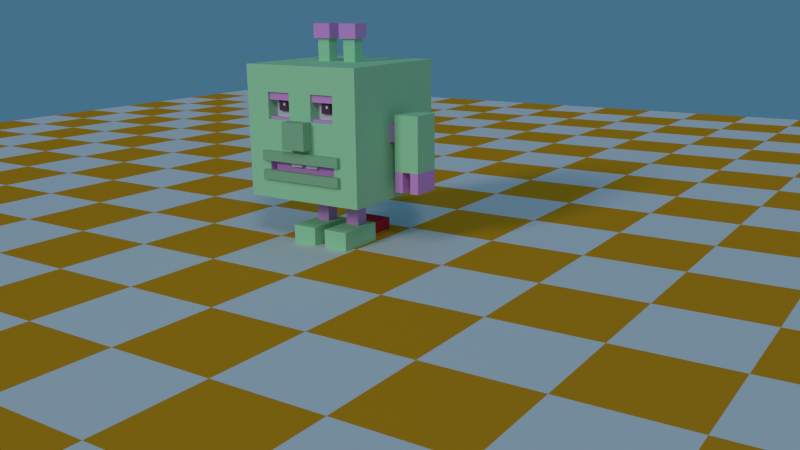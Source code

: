 # Source: bottie.blend  (saved by Blender 2.70.0; exported with 4.5.12 LTS)
import bpy
from mathutils import Matrix  # noqa: F401  (used for matrix-valued properties, if any)

bpy.ops.wm.read_factory_settings(use_empty=True)
scene = bpy.context.scene
scene.name = 'Scene'

# ---- collections
col_collection_1 = bpy.data.collections.new('Collection 1'); scene.collection.children.link(col_collection_1)
col_collection_6 = bpy.data.collections.new('Collection 6'); scene.collection.children.link(col_collection_6)
col_collection_7 = bpy.data.collections.new('Collection 7'); scene.collection.children.link(col_collection_7)

# ---- materials (node trees are filled in below, after node groups)
mat_material_005 = bpy.data.materials.new('Material.005')
mat_material_005.alpha_threshold = 0.0
mat_material_005.use_transparent_shadow = False
mat_material_005.roughness = 0.5
mat_material_005.specular_intensity = 0.0
mat_material_005.line_color = (0.0, 0.0, 0.0, 1.0)
mat_material_006 = bpy.data.materials.new('Material.006')
mat_material_006.alpha_threshold = 0.0
mat_material_006.use_transparent_shadow = False
mat_material_006.diffuse_color = (0.8, 0.3384, 0.01254, 1.0)
mat_material_006.roughness = 0.5
mat_material_006.specular_intensity = 0.0
mat_material_006.line_color = (0.0, 0.0, 0.0, 1.0)
mat_material = bpy.data.materials.new('Material')
mat_material.alpha_threshold = 0.0
mat_material.use_transparent_shadow = False
mat_material.diffuse_color = (0.7968, 0.3462, 0.8, 1.0)
mat_material.roughness = 0.5
mat_material.line_color = (0.0, 0.0, 0.0, 1.0)
mat_material_001 = bpy.data.materials.new('Material.001')
mat_material_001.alpha_threshold = 0.0
mat_material_001.use_transparent_shadow = False
mat_material_001.diffuse_color = (0.4202, 0.8, 0.4718, 1.0)
mat_material_001.roughness = 0.5
mat_material_001.line_color = (0.0, 0.0, 0.0, 1.0)
mat_material_002 = bpy.data.materials.new('Material.002')
mat_material_002.alpha_threshold = 0.0
mat_material_002.use_transparent_shadow = False
mat_material_002.roughness = 0.5
mat_material_002.specular_intensity = 0.0
mat_material_002.line_color = (0.0, 0.0, 0.0, 1.0)
mat_material_003 = bpy.data.materials.new('Material.003')
mat_material_003.alpha_threshold = 0.0
mat_material_003.use_transparent_shadow = False
mat_material_003.diffuse_color = (0.1193, 0.0537, 0.09643, 1.0)
mat_material_003.roughness = 0.5
mat_material_003.specular_intensity = 0.0
mat_material_003.line_color = (0.0, 0.0, 0.0, 1.0)
mat_material_004 = bpy.data.materials.new('Material.004')
mat_material_004.alpha_threshold = 0.0
mat_material_004.use_transparent_shadow = False
mat_material_004.diffuse_color = (0.296, 0.5596, 0.3319, 1.0)
mat_material_004.roughness = 0.5
mat_material_004.line_color = (0.0, 0.0, 0.0, 1.0)
mat_material_007 = bpy.data.materials.new('Material.007')
mat_material_007.alpha_threshold = 0.0
mat_material_007.use_transparent_shadow = False
mat_material_007.diffuse_color = (0.8, 0.0317, 0.05208, 1.0)
mat_material_007.roughness = 0.5
mat_material_007.line_color = (0.0, 0.0, 0.0, 1.0)

# ---- material node trees

# ---- world
world_world = bpy.data.worlds.new('World'); scene.world = world_world
world_world.color = (0.05779, 0.1612, 0.2562)
world_world.use_sun_shadow = False
world_world.sun_shadow_jitter_overblur = 0.0
world_world.cycles.sampling_method = 'MANUAL'
world_world.cycles.sample_map_resolution = 256

# ---- cameras
cam_camera = bpy.data.cameras.new('Camera')
cam_camera.clip_end = 100.0
cam_camera.lens = 35.0
cam_camera.sensor_width = 32.0
cam_camera.sensor_height = 18.0
cam_camera.ortho_scale = 7.314
cam_camera.dof.focus_distance = 0.0
cam_camera.dof.aperture_fstop = 128.0

# ---- lights
light_lamp_002 = bpy.data.lights.new('Lamp.002', 'SUN')
light_lamp_002.transmission_factor = 0.0
light_lamp_002.cutoff_distance = 30.0
light_lamp_002.angle = 0.1993
light_lamp_002.energy = 0.35
light_lamp_002.shadow_buffer_clip_start = 1.001
light_lamp_002.shadow_soft_size = 0.1
light_lamp_002.shadow_cascade_max_distance = 1000.0
light_lamp_002.cycles.use_multiple_importance_sampling = False
light_lamp_001 = bpy.data.lights.new('Lamp.001', 'AREA')
light_lamp_001.transmission_factor = 0.0
light_lamp_001.cutoff_distance = 30.0
light_lamp_001.energy = 15.71
light_lamp_001.shadow_buffer_clip_start = 1.001
light_lamp_001.shadow_soft_size = 0.1
light_lamp_001.shadow_maximum_resolution = 0.006
light_lamp_001.use_absolute_resolution = True
light_lamp_001.shape = 'RECTANGLE'
light_lamp_001.size = 0.1
light_lamp_001.size_y = 0.1
light_lamp_001.cycles.use_multiple_importance_sampling = False
light_lamp = bpy.data.lights.new('Lamp', 'SUN')
light_lamp.transmission_factor = 0.0
light_lamp.cutoff_distance = 30.0
light_lamp.angle = 0.1993
light_lamp.energy = 0.68
light_lamp.shadow_buffer_clip_start = 1.001
light_lamp.shadow_soft_size = 0.1
light_lamp.shadow_cascade_max_distance = 1000.0
light_lamp.cycles.use_multiple_importance_sampling = False

# ---- meshes
me_plane_001 = bpy.data.meshes.new('Plane.001')
me_plane_001.from_pydata([(-2.584, -2.733, 0.0), (-2.362, -2.733, 0.0), (-2.14, -2.733, 0.0), (-1.918, -2.733, 0.0), (-1.695, -2.733, 0.0), (-1.473, -2.733, 0.0), (-1.251, -2.733, 0.0), (-1.029, -2.733, 0.0), (-2.584, -0.9556, 0.0), (-2.584, -1.178, 0.0), (-2.584, -1.4, 0.0), (-2.584, -1.622, 0.0), (-2.584, -1.845, 0.0), (-2.584, -2.067, 0.0), (-2.584, -2.289, 0.0), (-2.584, -2.511, 0.0), (-2.362, -2.511, 0.0), (-2.362, -2.289, 0.0), (-2.362, -2.067, 0.0), (-2.362, -1.845, 0.0), (-2.362, -1.622, 0.0), (-2.362, -1.4, 0.0), (-2.362, -1.178, 0.0), (-2.362, -0.9556, 0.0), (-2.14, -2.511, 0.0), (-2.14, -2.289, 0.0), (-2.14, -2.067, 0.0), (-2.14, -1.845, 0.0), (-2.14, -1.622, 0.0), (-2.14, -1.4, 0.0), (-2.14, -1.178, 0.0), (-1.918, -2.511, 0.0), (-1.918, -2.289, 0.0), (-1.918, -2.067, 0.0), (-1.918, -1.845, 0.0), (-1.918, -1.622, 0.0), (-1.918, -1.4, 0.0), (-1.918, -1.178, 0.0), (-1.695, -2.511, 0.0), (-1.695, -2.289, 0.0), (-1.695, -2.067, 0.0), (-1.695, -1.845, 0.0), (-1.695, -1.622, 0.0), (-1.695, -1.4, 0.0), (-1.695, -1.178, 0.0), (-1.695, -0.9556, 0.0), (-1.473, -2.511, 0.0), (-1.473, -2.289, 0.0), (-1.473, -2.067, 0.0), (-1.473, -1.845, 0.0), (-1.473, -1.622, 0.0), (-1.473, -1.4, 0.0), (-1.473, -1.178, 0.0), (-1.473, -0.9556, 0.0), (-1.251, -2.511, 0.0), (-1.251, -2.289, 0.0), (-1.251, -2.067, 0.0), (-1.251, -1.845, 0.0), (-1.251, -1.622, 0.0), (-1.251, -1.4, 0.0), (-1.251, -1.178, 0.0), (-1.251, -0.9556, 0.0), (-1.029, -2.511, 0.0), (-1.029, -2.289, 0.0), (-1.029, -2.067, 0.0), (-1.029, -1.845, 0.0), (-1.029, -1.622, 0.0), (-1.029, -1.4, 0.0), (-1.029, -1.178, 0.0), (-0.8065, -2.511, 0.0), (-0.8065, -2.733, 0.0), (-0.5843, -2.733, 0.0), (-0.3621, -2.733, 0.0), (-0.1398, -2.733, 0.0), (0.08239, -2.733, 0.0), (0.3046, -2.733, 0.0), (0.5268, -2.733, 0.0), (0.7491, -2.733, 0.0), (0.9713, -2.733, 0.0), (-0.8065, -1.178, 0.0), (-0.8065, -1.4, 0.0), (-0.8065, -1.622, 0.0), (-0.8065, -1.845, 0.0), (-0.8065, -2.067, 0.0), (-0.8065, -2.289, 0.0), (-0.5843, -2.511, 0.0), (-0.5843, -2.289, 0.0), (-0.5843, -2.067, 0.0), (-0.5843, -1.845, 0.0), (-0.5843, -1.622, 0.0), (-0.5843, -1.4, 0.0), (-0.5843, -1.178, 0.0), (-0.5843, -0.9556, 0.0), (-0.3621, -2.511, 0.0), (-0.3621, -2.289, 0.0), (-0.3621, -2.067, 0.0), (-0.3621, -1.845, 0.0), (-0.3621, -1.622, 0.0), (-0.3621, -1.4, 0.0), (-0.3621, -1.178, 0.0), (-0.1398, -2.511, 0.0), (-0.1398, -2.289, 0.0), (-0.1398, -2.067, 0.0), (-0.1398, -1.845, 0.0), (-0.1398, -1.622, 0.0), (-0.1398, -1.4, 0.0), (-0.1398, -1.178, 0.0), (0.08239, -2.511, 0.0), (0.08239, -2.289, 0.0), (0.08239, -2.067, 0.0), (0.08239, -1.845, 0.0), (0.08239, -1.622, 0.0), (0.08239, -1.4, 0.0), (0.08239, -1.178, 0.0), (0.08239, -0.9556, 0.0), (0.3046, -2.511, 0.0), (0.3046, -2.289, 0.0), (0.3046, -2.067, 0.0), (0.3046, -1.845, 0.0), (0.3046, -1.622, 0.0), (0.3046, -1.4, 0.0), (0.3046, -1.178, 0.0), (0.3046, -0.9556, 0.0), (0.5268, -2.511, 0.0), (0.5268, -2.289, 0.0), (0.5268, -2.067, 0.0), (0.5268, -1.845, 0.0), (0.5268, -1.622, 0.0), (0.5268, -1.4, 0.0), (0.5268, -1.178, 0.0), (0.5268, -0.9556, 0.0), (0.7491, -2.511, 0.0), (0.7491, -2.289, 0.0), (0.7491, -2.067, 0.0), (0.7491, -1.845, 0.0), (0.7491, -1.622, 0.0), (0.7491, -1.4, 0.0), (0.7491, -1.178, 0.0), (0.9713, -2.511, 0.0), (0.9713, -2.289, 0.0), (0.9713, -1.845, 0.0), (0.9713, -1.622, 0.0), (0.9713, -0.9556, 0.0), (1.194, -2.733, 0.0), (1.416, -2.733, 0.0), (1.638, -2.733, 0.0), (1.86, -2.733, 0.0), (2.082, -2.733, 0.0), (2.305, -2.733, 0.0), (2.527, -2.733, 0.0), (2.749, -2.733, 0.0), (0.9713, -1.178, 0.0), (0.9713, -1.4, 0.0), (0.9713, -2.067, 0.0), (1.194, -2.511, 0.0), (1.194, -2.289, 0.0), (1.194, -2.067, 0.0), (1.194, -1.845, 0.0), (1.194, -1.622, 0.0), (1.194, -1.4, 0.0), (1.194, -1.178, 0.0), (1.416, -2.511, 0.0), (1.416, -2.289, 0.0), (1.416, -2.067, 0.0), (1.416, -1.845, 0.0), (1.416, -1.622, 0.0), (1.416, -1.4, 0.0), (1.416, -1.178, 0.0), (1.416, -0.9556, 0.0), (1.638, -2.511, 0.0), (1.638, -2.289, 0.0), (1.638, -2.067, 0.0), (1.638, -1.845, 0.0), (1.638, -1.622, 0.0), (1.638, -1.4, 0.0), (1.638, -1.178, 0.0), (1.86, -2.511, 0.0), (1.86, -2.289, 0.0), (1.86, -2.067, 0.0), (1.86, -1.845, 0.0), (1.86, -1.622, 0.0), (1.86, -1.4, 0.0), (1.86, -1.178, 0.0), (1.86, -0.9556, 0.0), (2.082, -2.511, 0.0), (2.082, -2.289, 0.0), (2.082, -2.067, 0.0), (2.082, -1.845, 0.0), (2.082, -1.622, 0.0), (2.082, -1.4, 0.0), (2.082, -1.178, 0.0), (2.082, -0.9556, 0.0), (2.305, -2.511, 0.0), (2.305, -2.289, 0.0), (2.305, -2.067, 0.0), (2.305, -1.845, 0.0), (2.305, -1.622, 0.0), (2.305, -1.4, 0.0), (2.305, -1.178, 0.0), (2.305, -0.9556, 0.0), (2.527, -2.511, 0.0), (2.527, -2.289, 0.0), (2.527, -2.067, 0.0), (2.527, -1.845, 0.0), (2.527, -1.622, 0.0), (2.527, -1.4, 0.0), (2.527, -1.178, 0.0), (2.749, -2.511, 0.0), (2.749, -2.289, 0.0), (2.749, -2.067, 0.0), (2.749, -1.845, 0.0), (2.749, -1.622, 0.0), (2.749, -1.4, 0.0), (2.749, -1.178, 0.0), (2.749, -0.9556, 0.0), (-2.14, -0.9556, 0.0), (-1.918, -0.9556, 0.0), (-1.029, -0.9556, 0.0), (-2.584, 0.8221, 0.0), (-2.584, 0.5999, 0.0), (-2.584, 0.3777, 0.0), (-2.584, 0.1555, 0.0), (-2.584, -0.06674, 0.0), (-2.584, -0.289, 0.0), (-2.584, -0.5112, 0.0), (-2.584, -0.7334, 0.0), (-2.362, -0.7334, 0.0), (-2.362, -0.5112, 0.0), (-2.362, -0.289, 0.0), (-2.362, -0.06674, 0.0), (-2.362, 0.1555, 0.0), (-2.362, 0.3777, 0.0), (-2.362, 0.5999, 0.0), (-2.14, -0.7334, 0.0), (-2.14, -0.5112, 0.0), (-2.14, -0.289, 0.0), (-2.14, -0.06674, 0.0), (-2.14, 0.1555, 0.0), (-2.14, 0.3777, 0.0), (-2.14, 0.5999, 0.0), (-1.918, -0.7334, 0.0), (-1.918, -0.5112, 0.0), (-1.918, -0.289, 0.0), (-1.918, -0.06674, 0.0), (-1.918, 0.1555, 0.0), (-1.918, 0.3777, 0.0), (-1.918, 0.5999, 0.0), (-1.695, -0.7334, 0.0), (-1.695, -0.5112, 0.0), (-1.695, -0.289, 0.0), (-1.695, -0.06674, 0.0), (-1.695, 0.1555, 0.0), (-1.695, 0.3777, 0.0), (-1.695, 0.5999, 0.0), (-1.695, 0.8221, 0.0), (-1.473, -0.7334, 0.0), (-1.473, -0.5112, 0.0), (-1.473, -0.289, 0.0), (-1.473, -0.06674, 0.0), (-1.473, 0.1555, 0.0), (-1.473, 0.3777, 0.0), (-1.473, 0.5999, 0.0), (-1.473, 0.8221, 0.0), (-1.251, -0.7334, 0.0), (-1.251, -0.5112, 0.0), (-1.251, -0.289, 0.0), (-1.251, -0.06674, 0.0), (-1.251, 0.1555, 0.0), (-1.251, 0.3777, 0.0), (-1.251, 0.5999, 0.0), (-1.029, -0.7334, 0.0), (-1.029, -0.5112, 0.0), (-1.029, -0.289, 0.0), (-1.029, -0.06674, 0.0), (-1.029, 0.1555, 0.0), (-1.029, 0.3777, 0.0), (-1.029, 0.5999, 0.0), (-1.029, 0.8221, 0.0), (-0.8065, -0.7334, 0.0), (-0.8065, -0.9556, 0.0), (-0.3621, -0.9556, 0.0), (-0.1398, -0.9556, 0.0), (0.7491, -0.9556, 0.0), (-0.8065, 0.8221, 0.0), (-0.8065, 0.5999, 0.0), (-0.8065, 0.3777, 0.0), (-0.8065, 0.1555, 0.0), (-0.8065, -0.06674, 0.0), (-0.8065, -0.289, 0.0), (-0.8065, -0.5112, 0.0), (-0.5843, -0.7334, 0.0), (-0.5843, -0.5112, 0.0), (-0.5843, -0.289, 0.0), (-0.5843, -0.06674, 0.0), (-0.5843, 0.1555, 0.0), (-0.5843, 0.3777, 0.0), (-0.5843, 0.5999, 0.0), (-0.3621, -0.7334, 0.0), (-0.3621, -0.5112, 0.0), (-0.3621, -0.289, 0.0), (-0.3621, -0.06674, 0.0), (-0.3621, 0.1555, 0.0), (-0.3621, 0.3777, 0.0), (-0.3621, 0.5999, 0.0), (-0.1398, -0.7334, 0.0), (-0.1398, -0.5112, 0.0), (-0.1398, -0.289, 0.0), (-0.1398, -0.06674, 0.0), (-0.1398, 0.1555, 0.0), (-0.1398, 0.3777, 0.0), (-0.1398, 0.5999, 0.0), (0.08239, -0.7334, 0.0), (0.08239, -0.5112, 0.0), (0.08239, -0.289, 0.0), (0.08239, -0.06674, 0.0), (0.08239, 0.1555, 0.0), (0.08239, 0.3777, 0.0), (0.08239, 0.5999, 0.0), (0.08239, 0.8221, 0.0), (0.3046, -0.7334, 0.0), (0.3046, -0.5112, 0.0), (0.3046, -0.289, 0.0), (0.3046, -0.06674, 0.0), (0.3046, 0.1555, 0.0), (0.3046, 0.3777, 0.0), (0.3046, 0.5999, 0.0), (0.3046, 0.8221, 0.0), (0.5268, -0.7334, 0.0), (0.5268, -0.5112, 0.0), (0.5268, -0.289, 0.0), (0.5268, -0.06674, 0.0), (0.5268, 0.1555, 0.0), (0.5268, 0.3777, 0.0), (0.5268, 0.5999, 0.0), (0.5268, 0.8221, 0.0), (0.7491, -0.7334, 0.0), (0.7491, -0.5112, 0.0), (0.7491, -0.289, 0.0), (0.7491, -0.06674, 0.0), (0.7491, 0.1555, 0.0), (0.7491, 0.3777, 0.0), (0.7491, 0.5999, 0.0), (0.7491, 0.8221, 0.0), (0.9713, -0.7334, 0.0), (0.9713, -0.5112, 0.0), (0.9713, -0.06674, 0.0), (0.9713, 0.1555, 0.0), (0.9713, 0.8221, 0.0), (1.194, -0.9556, 0.0), (1.638, -0.9556, 0.0), (2.527, -0.9556, 0.0), (0.9713, 0.5999, 0.0), (0.9713, 0.3777, 0.0), (0.9713, -0.289, 0.0), (1.194, -0.7334, 0.0), (1.194, -0.5112, 0.0), (1.194, -0.289, 0.0), (1.194, -0.06674, 0.0), (1.194, 0.1555, 0.0), (1.194, 0.3777, 0.0), (1.194, 0.5999, 0.0), (1.416, -0.7334, 0.0), (1.416, -0.5112, 0.0), (1.416, -0.289, 0.0), (1.416, -0.06674, 0.0), (1.416, 0.1555, 0.0), (1.416, 0.3777, 0.0), (1.416, 0.5999, 0.0), (1.416, 0.8221, 0.0), (1.638, -0.7334, 0.0), (1.638, -0.5112, 0.0), (1.638, -0.289, 0.0), (1.638, -0.06674, 0.0), (1.638, 0.1555, 0.0), (1.638, 0.3777, 0.0), (1.638, 0.5999, 0.0), (1.638, 0.8221, 0.0), (1.86, -0.7334, 0.0), (1.86, -0.5112, 0.0), (1.86, -0.289, 0.0), (1.86, -0.06674, 0.0), (1.86, 0.1555, 0.0), (1.86, 0.3777, 0.0), (1.86, 0.5999, 0.0), (1.86, 0.8221, 0.0), (2.082, -0.7334, 0.0), (2.082, -0.5112, 0.0), (2.082, -0.289, 0.0), (2.082, -0.06674, 0.0), (2.082, 0.1555, 0.0), (2.082, 0.3777, 0.0), (2.082, 0.5999, 0.0), (2.305, -0.7334, 0.0), (2.305, -0.5112, 0.0), (2.305, -0.289, 0.0), (2.305, -0.06674, 0.0), (2.305, 0.1555, 0.0), (2.305, 0.3777, 0.0), (2.305, 0.5999, 0.0), (2.527, -0.7334, 0.0), (2.527, -0.5112, 0.0), (2.527, -0.289, 0.0), (2.527, -0.06674, 0.0), (2.527, 0.1555, 0.0), (2.527, 0.3777, 0.0), (2.527, 0.5999, 0.0), (2.527, 0.8221, 0.0), (2.749, -0.7334, 0.0), (2.749, -0.5112, 0.0), (2.749, -0.289, 0.0), (2.749, -0.06674, 0.0), (2.749, 0.1555, 0.0), (2.749, 0.3777, 0.0), (2.749, 0.5999, 0.0), (2.749, 0.8221, 0.0), (-2.362, 0.8221, 0.0), (-2.14, 0.8221, 0.0), (-1.918, 0.8221, 0.0), (-1.251, 0.8221, 0.0), (-2.584, 2.6, 0.0), (-2.584, 2.378, 0.0), (-2.584, 2.155, 0.0), (-2.584, 1.933, 0.0), (-2.584, 1.711, 0.0), (-2.584, 1.489, 0.0), (-2.584, 1.267, 0.0), (-2.584, 1.044, 0.0), (-2.362, 1.044, 0.0), (-2.362, 1.267, 0.0), (-2.362, 1.489, 0.0), (-2.362, 1.711, 0.0), (-2.362, 1.933, 0.0), (-2.362, 2.155, 0.0), (-2.362, 2.378, 0.0), (-2.362, 2.6, 0.0), (-2.14, 1.044, 0.0), (-2.14, 1.267, 0.0), (-2.14, 1.489, 0.0), (-2.14, 1.711, 0.0), (-2.14, 1.933, 0.0), (-2.14, 2.155, 0.0), (-2.14, 2.378, 0.0), (-2.14, 2.6, 0.0), (-1.918, 1.044, 0.0), (-1.918, 1.267, 0.0), (-1.918, 1.489, 0.0), (-1.918, 1.711, 0.0), (-1.918, 1.933, 0.0), (-1.918, 2.155, 0.0), (-1.918, 2.378, 0.0), (-1.918, 2.6, 0.0), (-1.695, 1.044, 0.0), (-1.695, 1.267, 0.0), (-1.695, 1.489, 0.0), (-1.695, 1.711, 0.0), (-1.695, 1.933, 0.0), (-1.695, 2.155, 0.0), (-1.695, 2.378, 0.0), (-1.695, 2.6, 0.0), (-1.473, 1.044, 0.0), (-1.473, 1.267, 0.0), (-1.473, 1.489, 0.0), (-1.473, 1.711, 0.0), (-1.473, 1.933, 0.0), (-1.473, 2.155, 0.0), (-1.473, 2.378, 0.0), (-1.473, 2.6, 0.0), (-1.251, 1.044, 0.0), (-1.251, 1.267, 0.0), (-1.251, 1.489, 0.0), (-1.251, 1.711, 0.0), (-1.251, 1.933, 0.0), (-1.251, 2.155, 0.0), (-1.251, 2.378, 0.0), (-1.251, 2.6, 0.0), (-1.029, 1.044, 0.0), (-1.029, 1.267, 0.0), (-1.029, 1.489, 0.0), (-1.029, 1.711, 0.0), (-1.029, 1.933, 0.0), (-1.029, 2.155, 0.0), (-1.029, 2.378, 0.0), (-1.029, 2.6, 0.0), (-0.8065, 1.044, 0.0), (-0.5843, 0.8221, 0.0), (-0.3621, 0.8221, 0.0), (-0.1398, 0.8221, 0.0), (-0.8065, 2.6, 0.0), (-0.8065, 2.378, 0.0), (-0.8065, 2.155, 0.0), (-0.8065, 1.933, 0.0), (-0.8065, 1.711, 0.0), (-0.8065, 1.489, 0.0), (-0.8065, 1.267, 0.0), (-0.5843, 1.044, 0.0), (-0.5843, 1.267, 0.0), (-0.5843, 1.489, 0.0), (-0.5843, 1.711, 0.0), (-0.5843, 1.933, 0.0), (-0.5843, 2.155, 0.0), (-0.5843, 2.378, 0.0), (-0.5843, 2.6, 0.0), (-0.3621, 1.044, 0.0), (-0.3621, 1.267, 0.0), (-0.3621, 1.489, 0.0), (-0.3621, 1.711, 0.0), (-0.3621, 1.933, 0.0), (-0.3621, 2.155, 0.0), (-0.3621, 2.378, 0.0), (-0.3621, 2.6, 0.0), (-0.1398, 1.044, 0.0), (-0.1398, 1.267, 0.0), (-0.1398, 1.489, 0.0), (-0.1398, 1.711, 0.0), (-0.1398, 1.933, 0.0), (-0.1398, 2.155, 0.0), (-0.1398, 2.378, 0.0), (-0.1398, 2.6, 0.0), (0.08239, 1.044, 0.0), (0.08239, 1.267, 0.0), (0.08239, 1.489, 0.0), (0.08239, 1.711, 0.0), (0.08239, 1.933, 0.0), (0.08239, 2.155, 0.0), (0.08239, 2.378, 0.0), (0.08239, 2.6, 0.0), (0.3046, 1.044, 0.0), (0.3046, 1.267, 0.0), (0.3046, 1.489, 0.0), (0.3046, 1.711, 0.0), (0.3046, 1.933, 0.0), (0.3046, 2.155, 0.0), (0.3046, 2.378, 0.0), (0.3046, 2.6, 0.0), (0.5268, 1.044, 0.0), (0.5268, 1.267, 0.0), (0.5268, 1.489, 0.0), (0.5268, 1.711, 0.0), (0.5268, 1.933, 0.0), (0.5268, 2.155, 0.0), (0.5268, 2.378, 0.0), (0.5268, 2.6, 0.0), (0.7491, 1.044, 0.0), (0.7491, 1.267, 0.0), (0.7491, 1.489, 0.0), (0.7491, 1.711, 0.0), (0.7491, 1.933, 0.0), (0.7491, 2.155, 0.0), (0.7491, 2.378, 0.0), (0.7491, 2.6, 0.0), (0.9713, 1.044, 0.0), (0.9713, 1.267, 0.0), (0.9713, 1.711, 0.0), (0.9713, 1.933, 0.0), (0.9713, 2.6, 0.0), (1.194, 0.8221, 0.0), (2.082, 0.8221, 0.0), (2.305, 0.8221, 0.0), (0.9713, 2.378, 0.0), (0.9713, 2.155, 0.0), (0.9713, 1.489, 0.0), (1.194, 1.044, 0.0), (1.194, 1.267, 0.0), (1.194, 1.489, 0.0), (1.194, 1.711, 0.0), (1.194, 1.933, 0.0), (1.194, 2.155, 0.0), (1.194, 2.378, 0.0), (1.194, 2.6, 0.0), (1.416, 1.044, 0.0), (1.416, 1.267, 0.0), (1.416, 1.489, 0.0), (1.416, 1.711, 0.0), (1.416, 1.933, 0.0), (1.416, 2.155, 0.0), (1.416, 2.378, 0.0), (1.416, 2.6, 0.0), (1.638, 1.044, 0.0), (1.638, 1.267, 0.0), (1.638, 1.489, 0.0), (1.638, 1.711, 0.0), (1.638, 1.933, 0.0), (1.638, 2.155, 0.0), (1.638, 2.378, 0.0), (1.638, 2.6, 0.0), (1.86, 1.044, 0.0), (1.86, 1.267, 0.0), (1.86, 1.489, 0.0), (1.86, 1.711, 0.0), (1.86, 1.933, 0.0), (1.86, 2.155, 0.0), (1.86, 2.378, 0.0), (1.86, 2.6, 0.0), (2.082, 1.044, 0.0), (2.082, 1.267, 0.0), (2.082, 1.489, 0.0), (2.082, 1.711, 0.0), (2.082, 1.933, 0.0), (2.082, 2.155, 0.0), (2.082, 2.378, 0.0), (2.082, 2.6, 0.0), (2.305, 1.044, 0.0), (2.305, 1.267, 0.0), (2.305, 1.489, 0.0), (2.305, 1.711, 0.0), (2.305, 1.933, 0.0), (2.305, 2.155, 0.0), (2.305, 2.378, 0.0), (2.305, 2.6, 0.0), (2.527, 1.044, 0.0), (2.527, 1.267, 0.0), (2.527, 1.489, 0.0), (2.527, 1.711, 0.0), (2.527, 1.933, 0.0), (2.527, 2.155, 0.0), (2.527, 2.378, 0.0), (2.527, 2.6, 0.0), (2.749, 1.044, 0.0), (2.749, 1.267, 0.0), (2.749, 1.489, 0.0), (2.749, 1.711, 0.0), (2.749, 1.933, 0.0), (2.749, 2.155, 0.0), (2.749, 2.378, 0.0), (2.749, 2.6, 0.0)], [], [(0, 1, 16, 15), (15, 16, 17, 14), (14, 17, 18, 13), (13, 18, 19, 12), (12, 19, 20, 11), (11, 20, 21, 10), (10, 21, 22, 9), (9, 22, 23, 8), (1, 2, 24, 16), (16, 24, 25, 17), (17, 25, 26, 18), (18, 26, 27, 19), (19, 27, 28, 20), (20, 28, 29, 21), (21, 29, 30, 22), (2, 3, 31, 24), (24, 31, 32, 25), (25, 32, 33, 26), (26, 33, 34, 27), (27, 34, 35, 28), (28, 35, 36, 29), (29, 36, 37, 30), (3, 4, 38, 31), (31, 38, 39, 32), (32, 39, 40, 33), (33, 40, 41, 34), (34, 41, 42, 35), (35, 42, 43, 36), (36, 43, 44, 37), (4, 5, 46, 38), (38, 46, 47, 39), (39, 47, 48, 40), (40, 48, 49, 41), (41, 49, 50, 42), (42, 50, 51, 43), (43, 51, 52, 44), (44, 52, 53, 45), (5, 6, 54, 46), (46, 54, 55, 47), (47, 55, 56, 48), (48, 56, 57, 49), (49, 57, 58, 50), (50, 58, 59, 51), (51, 59, 60, 52), (52, 60, 61, 53), (6, 7, 62, 54), (54, 62, 63, 55), (55, 63, 64, 56), (56, 64, 65, 57), (57, 65, 66, 58), (58, 66, 67, 59), (59, 67, 68, 60), (84, 86, 87, 83), (83, 87, 88, 82), (82, 88, 89, 81), (81, 89, 90, 80), (80, 90, 91, 79), (71, 72, 93, 85), (85, 93, 94, 86), (86, 94, 95, 87), (87, 95, 96, 88), (88, 96, 97, 89), (89, 97, 98, 90), (90, 98, 99, 91), (72, 73, 100, 93), (93, 100, 101, 94), (94, 101, 102, 95), (95, 102, 103, 96), (96, 103, 104, 97), (97, 104, 105, 98), (98, 105, 106, 99), (73, 74, 107, 100), (100, 107, 108, 101), (101, 108, 109, 102), (102, 109, 110, 103), (103, 110, 111, 104), (104, 111, 112, 105), (105, 112, 113, 106), (74, 75, 115, 107), (107, 115, 116, 108), (108, 116, 117, 109), (109, 117, 118, 110), (110, 118, 119, 111), (111, 119, 120, 112), (112, 120, 121, 113), (113, 121, 122, 114), (75, 76, 123, 115), (115, 123, 124, 116), (116, 124, 125, 117), (117, 125, 126, 118), (118, 126, 127, 119), (119, 127, 128, 120), (120, 128, 129, 121), (121, 129, 130, 122), (76, 77, 131, 123), (123, 131, 132, 124), (124, 132, 133, 125), (125, 133, 134, 126), (126, 134, 135, 127), (127, 135, 136, 128), (128, 136, 137, 129), (77, 78, 138, 131), (131, 138, 139, 132), (134, 140, 141, 135), (152, 159, 160, 151), (143, 144, 161, 154), (154, 161, 162, 155), (155, 162, 163, 156), (156, 163, 164, 157), (157, 164, 165, 158), (158, 165, 166, 159), (159, 166, 167, 160), (144, 145, 169, 161), (161, 169, 170, 162), (162, 170, 171, 163), (163, 171, 172, 164), (164, 172, 173, 165), (165, 173, 174, 166), (166, 174, 175, 167), (145, 146, 176, 169), (169, 176, 177, 170), (170, 177, 178, 171), (171, 178, 179, 172), (172, 179, 180, 173), (173, 180, 181, 174), (174, 181, 182, 175), (146, 147, 184, 176), (176, 184, 185, 177), (177, 185, 186, 178), (178, 186, 187, 179), (179, 187, 188, 180), (180, 188, 189, 181), (181, 189, 190, 182), (182, 190, 191, 183), (147, 148, 192, 184), (184, 192, 193, 185), (185, 193, 194, 186), (186, 194, 195, 187), (187, 195, 196, 188), (188, 196, 197, 189), (189, 197, 198, 190), (190, 198, 199, 191), (148, 149, 200, 192), (192, 200, 201, 193), (193, 201, 202, 194), (194, 202, 203, 195), (195, 203, 204, 196), (196, 204, 205, 197), (197, 205, 206, 198), (149, 150, 207, 200), (200, 207, 208, 201), (201, 208, 209, 202), (202, 209, 210, 203), (203, 210, 211, 204), (204, 211, 212, 205), (205, 212, 213, 206), (7, 70, 69, 62), (62, 69, 84, 63), (63, 84, 83, 64), (64, 83, 82, 65), (65, 82, 81, 66), (66, 81, 80, 67), (67, 80, 79, 68), (70, 71, 85, 69), (69, 85, 86, 84), (132, 139, 153, 133), (133, 153, 140, 134), (135, 141, 152, 136), (136, 152, 151, 137), (78, 143, 154, 138), (138, 154, 155, 139), (139, 155, 156, 153), (153, 156, 157, 140), (140, 157, 158, 141), (141, 158, 159, 152), (225, 226, 227, 224), (224, 227, 228, 223), (223, 228, 229, 222), (222, 229, 230, 221), (221, 230, 231, 220), (220, 231, 232, 219), (226, 233, 234, 227), (227, 234, 235, 228), (228, 235, 236, 229), (229, 236, 237, 230), (230, 237, 238, 231), (231, 238, 239, 232), (215, 216, 240, 233), (233, 240, 241, 234), (234, 241, 242, 235), (235, 242, 243, 236), (236, 243, 244, 237), (237, 244, 245, 238), (238, 245, 246, 239), (240, 247, 248, 241), (241, 248, 249, 242), (242, 249, 250, 243), (243, 250, 251, 244), (244, 251, 252, 245), (245, 252, 253, 246), (247, 255, 256, 248), (248, 256, 257, 249), (249, 257, 258, 250), (250, 258, 259, 251), (251, 259, 260, 252), (252, 260, 261, 253), (253, 261, 262, 254), (255, 263, 264, 256), (256, 264, 265, 257), (257, 265, 266, 258), (258, 266, 267, 259), (259, 267, 268, 260), (260, 268, 269, 261), (263, 270, 271, 264), (264, 271, 272, 265), (265, 272, 273, 266), (266, 273, 274, 267), (267, 274, 275, 268), (268, 275, 276, 269), (289, 291, 292, 288), (288, 292, 293, 287), (287, 293, 294, 286), (286, 294, 295, 285), (285, 295, 296, 284), (290, 297, 298, 291), (291, 298, 299, 292), (292, 299, 300, 293), (293, 300, 301, 294), (294, 301, 302, 295), (295, 302, 303, 296), (280, 281, 304, 297), (297, 304, 305, 298), (298, 305, 306, 299), (299, 306, 307, 300), (300, 307, 308, 301), (301, 308, 309, 302), (302, 309, 310, 303), (304, 311, 312, 305), (305, 312, 313, 306), (306, 313, 314, 307), (307, 314, 315, 308), (308, 315, 316, 309), (309, 316, 317, 310), (311, 319, 320, 312), (312, 320, 321, 313), (313, 321, 322, 314), (314, 322, 323, 315), (315, 323, 324, 316), (316, 324, 325, 317), (317, 325, 326, 318), (319, 327, 328, 320), (320, 328, 329, 321), (321, 329, 330, 322), (322, 330, 331, 323), (323, 331, 332, 324), (324, 332, 333, 325), (325, 333, 334, 326), (327, 335, 336, 328), (328, 336, 337, 329), (329, 337, 338, 330), (330, 338, 339, 331), (331, 339, 340, 332), (332, 340, 341, 333), (333, 341, 342, 334), (335, 343, 344, 336), (338, 345, 346, 339), (352, 359, 360, 351), (354, 361, 362, 355), (355, 362, 363, 356), (356, 363, 364, 357), (357, 364, 365, 358), (358, 365, 366, 359), (359, 366, 367, 360), (361, 369, 370, 362), (362, 370, 371, 363), (363, 371, 372, 364), (364, 372, 373, 365), (365, 373, 374, 366), (366, 374, 375, 367), (367, 375, 376, 368), (369, 377, 378, 370), (370, 378, 379, 371), (371, 379, 380, 372), (372, 380, 381, 373), (373, 381, 382, 374), (374, 382, 383, 375), (375, 383, 384, 376), (377, 385, 386, 378), (378, 386, 387, 379), (379, 387, 388, 380), (380, 388, 389, 381), (381, 389, 390, 382), (382, 390, 391, 383), (385, 392, 393, 386), (386, 393, 394, 387), (387, 394, 395, 388), (388, 395, 396, 389), (389, 396, 397, 390), (390, 397, 398, 391), (392, 399, 400, 393), (393, 400, 401, 394), (394, 401, 402, 395), (395, 402, 403, 396), (396, 403, 404, 397), (397, 404, 405, 398), (399, 407, 408, 400), (400, 408, 409, 401), (401, 409, 410, 402), (402, 410, 411, 403), (403, 411, 412, 404), (404, 412, 413, 405), (405, 413, 414, 406), (217, 279, 278, 270), (270, 278, 289, 271), (271, 289, 288, 272), (272, 288, 287, 273), (273, 287, 286, 274), (274, 286, 285, 275), (275, 285, 284, 276), (276, 284, 283, 277), (278, 290, 291, 289), (336, 344, 353, 337), (337, 353, 345, 338), (339, 346, 352, 340), (340, 352, 351, 341), (341, 351, 347, 342), (343, 354, 355, 344), (344, 355, 356, 353), (353, 356, 357, 345), (345, 357, 358, 346), (346, 358, 359, 352), (426, 427, 428, 425), (425, 428, 429, 424), (424, 429, 430, 423), (423, 430, 431, 422), (422, 431, 432, 421), (421, 432, 433, 420), (420, 433, 434, 419), (415, 416, 435, 427), (427, 435, 436, 428), (428, 436, 437, 429), (429, 437, 438, 430), (430, 438, 439, 431), (431, 439, 440, 432), (432, 440, 441, 433), (433, 441, 442, 434), (416, 417, 443, 435), (435, 443, 444, 436), (436, 444, 445, 437), (437, 445, 446, 438), (438, 446, 447, 439), (439, 447, 448, 440), (440, 448, 449, 441), (441, 449, 450, 442), (443, 451, 452, 444), (444, 452, 453, 445), (445, 453, 454, 446), (446, 454, 455, 447), (447, 455, 456, 448), (448, 456, 457, 449), (449, 457, 458, 450), (451, 459, 460, 452), (452, 460, 461, 453), (453, 461, 462, 454), (454, 462, 463, 455), (455, 463, 464, 456), (456, 464, 465, 457), (457, 465, 466, 458), (459, 467, 468, 460), (460, 468, 469, 461), (461, 469, 470, 462), (462, 470, 471, 463), (463, 471, 472, 464), (464, 472, 473, 465), (465, 473, 474, 466), (467, 475, 476, 468), (468, 476, 477, 469), (469, 477, 478, 470), (470, 478, 479, 471), (471, 479, 480, 472), (472, 480, 481, 473), (473, 481, 482, 474), (493, 495, 496, 492), (492, 496, 497, 491), (491, 497, 498, 490), (490, 498, 499, 489), (489, 499, 500, 488), (488, 500, 501, 487), (484, 485, 502, 494), (494, 502, 503, 495), (495, 503, 504, 496), (496, 504, 505, 497), (497, 505, 506, 498), (498, 506, 507, 499), (499, 507, 508, 500), (500, 508, 509, 501), (485, 486, 510, 502), (502, 510, 511, 503), (503, 511, 512, 504), (504, 512, 513, 505), (505, 513, 514, 506), (506, 514, 515, 507), (507, 515, 516, 508), (508, 516, 517, 509), (510, 518, 519, 511), (511, 519, 520, 512), (512, 520, 521, 513), (513, 521, 522, 514), (514, 522, 523, 515), (515, 523, 524, 516), (516, 524, 525, 517), (518, 526, 527, 519), (519, 527, 528, 520), (520, 528, 529, 521), (521, 529, 530, 522), (522, 530, 531, 523), (523, 531, 532, 524), (524, 532, 533, 525), (526, 534, 535, 527), (527, 535, 536, 528), (528, 536, 537, 529), (529, 537, 538, 530), (530, 538, 539, 531), (531, 539, 540, 532), (532, 540, 541, 533), (534, 542, 543, 535), (535, 543, 544, 536), (536, 544, 545, 537), (537, 545, 546, 538), (538, 546, 547, 539), (539, 547, 548, 540), (540, 548, 549, 541), (542, 550, 551, 543), (545, 552, 553, 546), (559, 566, 567, 558), (561, 569, 570, 562), (562, 570, 571, 563), (563, 571, 572, 564), (564, 572, 573, 565), (565, 573, 574, 566), (566, 574, 575, 567), (567, 575, 576, 568), (569, 577, 578, 570), (570, 578, 579, 571), (571, 579, 580, 572), (572, 580, 581, 573), (573, 581, 582, 574), (574, 582, 583, 575), (575, 583, 584, 576), (577, 585, 586, 578), (578, 586, 587, 579), (579, 587, 588, 580), (580, 588, 589, 581), (581, 589, 590, 582), (582, 590, 591, 583), (583, 591, 592, 584), (585, 593, 594, 586), (586, 594, 595, 587), (587, 595, 596, 588), (588, 596, 597, 589), (589, 597, 598, 590), (590, 598, 599, 591), (591, 599, 600, 592), (556, 557, 601, 593), (593, 601, 602, 594), (594, 602, 603, 595), (595, 603, 604, 596), (596, 604, 605, 597), (597, 605, 606, 598), (598, 606, 607, 599), (599, 607, 608, 600), (601, 609, 610, 602), (602, 610, 611, 603), (603, 611, 612, 604), (604, 612, 613, 605), (605, 613, 614, 606), (606, 614, 615, 607), (607, 615, 616, 608), (609, 617, 618, 610), (610, 618, 619, 611), (611, 619, 620, 612), (612, 620, 621, 613), (613, 621, 622, 614), (614, 622, 623, 615), (615, 623, 624, 616), (475, 483, 493, 476), (476, 493, 492, 477), (477, 492, 491, 478), (478, 491, 490, 479), (479, 490, 489, 480), (480, 489, 488, 481), (481, 488, 487, 482), (483, 494, 495, 493), (543, 551, 560, 544), (544, 560, 552, 545), (546, 553, 559, 547), (547, 559, 558, 548), (548, 558, 554, 549), (550, 561, 562, 551), (551, 562, 563, 560), (560, 563, 564, 552), (552, 564, 565, 553), (553, 565, 566, 559), (558, 567, 568, 554), (22, 30, 215, 23), (30, 37, 216, 215), (37, 44, 45, 216), (60, 68, 217, 61), (79, 91, 92, 279), (91, 99, 280, 92), (99, 106, 281, 280), (106, 113, 114, 281), (129, 137, 282, 130), (160, 167, 168, 348), (167, 175, 349, 168), (175, 182, 183, 349), (198, 206, 350, 199), (206, 213, 214, 350), (68, 79, 279, 217), (137, 151, 142, 282), (151, 160, 348, 142), (8, 23, 226, 225), (219, 232, 415, 218), (23, 215, 233, 226), (232, 239, 416, 415), (239, 246, 417, 416), (216, 45, 247, 240), (246, 253, 254, 417), (45, 53, 255, 247), (53, 61, 263, 255), (261, 269, 418, 262), (61, 217, 270, 263), (269, 276, 277, 418), (284, 296, 484, 283), (92, 280, 297, 290), (296, 303, 485, 484), (303, 310, 486, 485), (281, 114, 311, 304), (310, 317, 318, 486), (114, 122, 319, 311), (122, 130, 327, 319), (130, 282, 335, 327), (282, 142, 343, 335), (348, 168, 361, 354), (360, 367, 368, 555), (168, 349, 369, 361), (349, 183, 377, 369), (183, 191, 385, 377), (383, 391, 556, 384), (191, 199, 392, 385), (391, 398, 557, 556), (199, 350, 399, 392), (398, 405, 406, 557), (350, 214, 407, 399), (279, 92, 290, 278), (142, 348, 354, 343), (351, 360, 555, 347), (218, 415, 427, 426), (417, 254, 451, 443), (254, 262, 459, 451), (262, 418, 467, 459), (418, 277, 475, 467), (486, 318, 518, 510), (318, 326, 526, 518), (326, 334, 534, 526), (334, 342, 542, 534), (342, 347, 550, 542), (555, 368, 569, 561), (368, 376, 577, 569), (376, 384, 585, 577), (384, 556, 593, 585), (557, 406, 609, 601), (406, 414, 617, 609), (277, 283, 483, 475), (283, 484, 494, 483), (347, 555, 561, 550)])
me_plane_001.polygons.foreach_set('material_index', [0, 1, 0, 1, 0, 1, 0, 1, 1, 0, 1, 0, 1, 0, 1, 0, 1, 0, 1, 0, 1, 0, 1, 0, 1, 0, 1, 0, 1, 0, 1, 0, 1, 0, 1, 0, 1, 1, 0, 1, 0, 1, 0, 1, 0, 0, 1, 0, 1, 0, 1, 0, 0, 1, 0, 1, 0, 1, 0, 1, 0, 1, 0, 1, 0, 1, 0, 1, 0, 1, 0, 1, 0, 1, 0, 1, 0, 1, 0, 1, 0, 1, 0, 1, 0, 1, 1, 0, 1, 0, 1, 0, 1, 0, 0, 1, 0, 1, 0, 1, 0, 1, 0, 1, 0, 1, 0, 1, 0, 1, 0, 1, 0, 1, 0, 1, 0, 1, 0, 1, 0, 1, 0, 1, 0, 1, 0, 1, 0, 1, 0, 1, 0, 1, 1, 0, 1, 0, 1, 0, 1, 0, 0, 1, 0, 1, 0, 1, 0, 1, 0, 1, 0, 1, 0, 1, 1, 0, 1, 0, 1, 0, 1, 0, 1, 1, 0, 0, 1, 0, 1, 0, 1, 0, 1, 1, 0, 1, 0, 1, 0, 0, 1, 0, 1, 0, 1, 0, 1, 0, 1, 0, 1, 0, 0, 1, 0, 1, 0, 1, 1, 0, 1, 0, 1, 0, 1, 0, 1, 0, 1, 0, 1, 1, 0, 1, 0, 1, 0, 0, 1, 0, 1, 0, 0, 1, 0, 1, 0, 1, 0, 1, 0, 1, 0, 1, 0, 0, 1, 0, 1, 0, 1, 1, 0, 1, 0, 1, 0, 1, 0, 1, 0, 1, 0, 1, 0, 1, 0, 1, 0, 1, 0, 1, 0, 1, 0, 0, 1, 0, 1, 0, 1, 1, 0, 1, 0, 1, 0, 1, 0, 1, 0, 1, 0, 1, 0, 1, 0, 1, 0, 1, 0, 0, 1, 0, 1, 0, 1, 1, 0, 1, 0, 1, 0, 0, 1, 0, 1, 0, 1, 0, 1, 0, 1, 0, 1, 0, 1, 0, 1, 1, 0, 0, 1, 0, 1, 0, 1, 0, 1, 1, 0, 1, 0, 1, 0, 1, 1, 0, 1, 0, 1, 0, 1, 0, 0, 1, 0, 1, 0, 1, 0, 1, 0, 1, 0, 1, 0, 1, 0, 1, 0, 1, 0, 1, 0, 1, 0, 1, 0, 1, 0, 1, 0, 1, 0, 1, 0, 1, 0, 1, 0, 1, 0, 1, 0, 1, 1, 0, 1, 0, 1, 0, 1, 0, 0, 1, 0, 1, 0, 1, 0, 1, 0, 1, 0, 1, 0, 1, 0, 1, 0, 1, 0, 1, 0, 1, 0, 1, 0, 1, 0, 1, 0, 1, 0, 1, 0, 1, 0, 1, 0, 1, 0, 0, 1, 0, 1, 0, 1, 0, 1, 0, 1, 0, 1, 0, 1, 0, 1, 0, 1, 0, 1, 0, 1, 0, 1, 0, 1, 0, 1, 1, 0, 1, 0, 1, 0, 1, 0, 1, 0, 1, 0, 1, 0, 1, 0, 1, 0, 1, 0, 1, 0, 0, 1, 0, 1, 0, 1, 0, 1, 1, 0, 0, 1, 0, 1, 0, 1, 0, 1, 1, 0, 1, 0, 1, 1, 0, 1, 0, 1, 0, 1, 0, 1, 0, 0, 0, 1, 0, 1, 1, 0, 1, 1, 0, 0, 1, 0, 0, 1, 1, 1, 0, 1, 1, 0, 0, 1, 0, 1, 1, 0, 0, 1, 0, 1, 1, 0, 0, 1, 1, 0, 0, 1, 0, 1, 0, 1, 0, 1, 0, 1, 0, 1, 1, 0, 1, 0, 0, 1, 1, 0, 0])
me_plane_001.materials.append(mat_material_005)
me_plane_001.materials.append(mat_material_006)
me_plane_001.use_remesh_preserve_volume = False
me_plane_001.use_remesh_preserve_attributes = False
me_plane_001.use_mirror_vertex_groups = False
me_plane_001.update()
me_cube = bpy.data.meshes.new('Cube')
me_cube.from_pydata([(1.0, 1.0, 0.7844), (1.0, -1.0, 0.7844), (1.0, 1.0, 2.784), (1.0, -1.0, 2.784), (0.6, 1.0, 0.7844), (0.2, 1.0, 0.7844), (0.6, -1.0, 0.7844), (0.2, -1.0, 0.7844), (0.6, 1.0, 2.784), (0.2, 1.0, 2.784), (0.6, -1.0, 2.784), (0.2, -1.0, 2.784), (1.0, 1.0, 1.184), (1.0, 1.0, 1.584), (1.0, 1.0, 1.984), (1.0, 1.0, 2.384), (1.0, -1.0, 1.184), (1.0, -1.0, 1.584), (1.0, -1.0, 1.984), (1.0, -1.0, 2.384), (0.6, -1.0, 2.384), (0.6, -1.0, 1.984), (0.6, -1.0, 1.584), (0.6, -1.0, 1.184), (0.2, -1.0, 2.384), (0.2, -1.0, 1.984), (0.2, -1.0, 1.584), (0.2, -1.0, 1.184), (0.6, 1.0, 1.184), (0.6, 1.0, 1.584), (0.6, 1.0, 1.984), (0.6, 1.0, 2.384), (0.2, 1.0, 1.184), (0.2, 1.0, 1.584), (0.2, 1.0, 1.984), (0.2, 1.0, 2.384), (1.0, 1.0, 1.384), (1.0, -1.0, 1.384), (0.6, -1.0, 1.384), (0.2, -1.0, 1.384), (0.6, 1.0, 1.384), (0.2, 1.0, 1.384), (0.6, -0.8339, 2.384), (0.6, -0.8339, 1.984), (0.2, -0.8339, 2.384), (0.2, -0.8339, 1.984), (0.6, -0.8958, 1.184), (0.2, -0.8958, 1.184), (0.6, -0.8958, 1.384), (0.2, -0.8958, 1.384), (0.92, 0.1635, 1.648), (0.92, 0.1635, 1.921), (0.92, -0.1635, 1.648), (0.92, -0.1635, 1.921), (1.218, 0.1635, 1.648), (1.218, 0.1635, 1.921), (1.218, -0.1635, 1.648), (1.218, -0.1635, 1.921), (1.135, 0.231, 1.226), (1.135, 0.231, 2.067), (1.135, -0.231, 1.226), (1.135, -0.231, 2.067), (1.536, 0.231, 1.226), (1.536, 0.231, 2.067), (1.536, -0.231, 1.226), (1.536, -0.231, 2.067), (1.135, 0.231, 1.226), (1.135, -0.231, 1.226), (1.536, 0.231, 1.226), (1.536, -0.231, 1.226), (1.135, 0.231, 0.9159), (1.135, -0.231, 0.9159), (1.536, 0.231, 0.9159), (1.536, -0.231, 0.9159), (1.402, -0.231, 1.226), (1.268, -0.231, 1.226), (1.268, 0.231, 1.226), (1.402, 0.231, 1.226), (1.402, -0.231, 0.9159), (1.268, -0.231, 0.9159), (1.268, 0.231, 0.9159), (1.402, 0.231, 0.9159), (0.3986, 0.0351, 0.9418), (0.1809, 0.0351, 0.9418), (0.3986, -0.1822, 0.9418), (0.1809, -0.1822, 0.9418), (0.3986, 0.0351, -0.00534), (0.1809, 0.0351, -0.00534), (0.3986, -0.1822, -0.00534), (0.1809, -0.1822, -0.00534), (0.1809, 0.0351, 0.2891), (0.3986, 0.0351, 0.2891), (0.3986, -0.1822, 0.2891), (0.1809, -0.1822, 0.2891), (0.3986, -0.6405, -0.00534), (0.1809, -0.6405, -0.00534), (0.3986, -0.6405, 0.2891), (0.1809, -0.6405, 0.2891), (0.4776, -0.7696, 2.262), (0.4776, -0.7695, 2.107), (0.3224, -0.7695, 2.262), (0.3224, -0.7695, 2.107), (0.4776, -0.8951, 2.262), (0.4776, -0.8951, 2.107), (0.3224, -0.8951, 2.262), (0.3224, -0.8951, 2.107), (0.4388, -0.7695, 2.107), (0.4, -0.7695, 2.107), (0.3612, -0.7695, 2.107), (0.4388, -0.7696, 2.262), (0.4, -0.7696, 2.262), (0.3612, -0.7695, 2.262), (0.4388, -0.8951, 2.107), (0.4, -0.8951, 2.107), (0.3612, -0.8951, 2.107), (0.4388, -0.8951, 2.262), (0.4, -0.8951, 2.262), (0.3612, -0.8951, 2.262), (0.4776, -0.7695, 2.146), (0.4776, -0.7696, 2.184), (0.4776, -0.7696, 2.223), (0.3224, -0.7695, 2.146), (0.3224, -0.7695, 2.184), (0.3224, -0.7695, 2.223), (0.4776, -0.8951, 2.146), (0.4776, -0.8951, 2.184), (0.4776, -0.8951, 2.223), (0.3224, -0.8951, 2.146), (0.3224, -0.8951, 2.184), (0.3224, -0.8951, 2.223), (0.4388, -0.7695, 2.146), (0.4388, -0.7696, 2.184), (0.4388, -0.7696, 2.223), (0.4, -0.7695, 2.146), (0.4, -0.7695, 2.184), (0.4, -0.7695, 2.223), (0.3612, -0.7695, 2.146), (0.3612, -0.7695, 2.184), (0.3612, -0.7695, 2.223), (0.4388, -0.8951, 2.223), (0.4388, -0.8951, 2.184), (0.4388, -0.8951, 2.146), (0.4, -0.8951, 2.223), (0.4, -0.8951, 2.184), (0.4, -0.8951, 2.146), (0.3612, -0.8951, 2.223), (0.3612, -0.8951, 2.184), (0.3612, -0.8951, 2.146), (0.3471, 0.09744, 2.784), (0.1344, 0.09744, 2.784), (0.3471, -0.09744, 2.784), (0.1344, -0.09744, 2.784), (0.3471, 0.09744, 3.127), (0.1344, 0.09744, 3.127), (0.3471, -0.09744, 3.127), (0.1344, -0.09744, 3.127), (0.3937, 0.1401, 3.127), (0.08784, 0.1401, 3.127), (0.3937, -0.1401, 3.127), (0.08784, -0.1401, 3.127), (0.3937, 0.1401, 3.349), (0.08784, 0.1401, 3.349), (0.3937, -0.1401, 3.349), (0.08784, -0.1401, 3.349), (0.5016, 0.0351, -0.00534), (0.5016, -0.1822, -0.00534), (0.5016, 0.0351, 0.2891), (0.5016, -0.1822, 0.2891), (0.5016, -0.6405, -0.00534), (0.5016, -0.6405, 0.2891), (0.09566, 0.0351, -0.00534), (0.09566, -0.1822, -0.00534), (0.09566, 0.0351, 0.2891), (0.09566, -0.1822, 0.2891), (0.09566, -0.6405, -0.00534), (0.09566, -0.6405, 0.2891), (0.6, -0.9479, 1.184), (0.6, -0.9479, 1.384), (0.2, -0.9479, 1.384), (0.2, -0.9479, 1.184), (0.2395, -0.8804, 1.384), (0.03945, -0.8804, 1.384), (0.2395, -0.9479, 1.384), (0.03945, -0.9479, 1.384), (0.2395, -0.8804, 1.29), (0.03945, -0.8804, 1.29), (0.2395, -0.9479, 1.29), (0.03945, -0.9479, 1.29), (0.3986, 0.1301, -0.00534), (0.1809, 0.1301, -0.00534), (0.1809, 0.1301, 0.2891), (0.3986, 0.1301, 0.2891), (0.5016, 0.1301, -0.00534), (0.5016, 0.1301, 0.2891), (0.09566, 0.1301, -0.00534), (0.09566, 0.1301, 0.2891), (0.6656, -0.9624, 2.544), (0.1344, -0.9624, 2.544), (0.6656, -0.9624, 2.269), (0.1344, -0.9624, 2.269), (0.6656, -0.9281, 2.544), (0.1344, -0.9281, 2.544), (0.6656, -0.9281, 2.269), (0.1344, -0.9281, 2.269), (0.6656, -0.9624, 2.026), (0.1344, -0.9624, 2.026), (0.6656, -0.9624, 1.778), (0.1344, -0.9624, 1.778), (0.6656, -0.9281, 2.026), (0.1344, -0.9281, 2.026), (0.6656, -0.9281, 1.778), (0.1344, -0.9281, 1.778), (0.7036, -1.06, 1.223), (0.7036, -0.978, 1.223), (0.7036, -1.06, 1.076), (0.7036, -0.978, 1.076), (0.7036, -1.06, 1.513), (0.7036, -0.978, 1.513), (0.7036, -1.06, 1.364), (0.7036, -0.978, 1.364), (-1.0, 1.0, 0.7844), (-1.0, -1.0, 0.7844), (-1.0, 1.0, 2.784), (-1.0, -1.0, 2.784), (-0.6, 1.0, 0.7844), (-0.2, 1.0, 0.7844), (-0.6, -1.0, 0.7844), (-0.2, -1.0, 0.7844), (-0.6, 1.0, 2.784), (-0.2, 1.0, 2.784), (-0.6, -1.0, 2.784), (-0.2, -1.0, 2.784), (-1.0, 1.0, 1.184), (-1.0, 1.0, 1.584), (-1.0, 1.0, 1.984), (-1.0, 1.0, 2.384), (-1.0, -1.0, 1.184), (-1.0, -1.0, 1.584), (-1.0, -1.0, 1.984), (-1.0, -1.0, 2.384), (-0.6, -1.0, 2.384), (-0.6, -1.0, 1.984), (-0.6, -1.0, 1.584), (-0.6, -1.0, 1.184), (-0.2, -1.0, 2.384), (-0.2, -1.0, 1.984), (-0.2, -1.0, 1.584), (-0.2, -1.0, 1.184), (-0.6, 1.0, 1.184), (-0.6, 1.0, 1.584), (-0.6, 1.0, 1.984), (-0.6, 1.0, 2.384), (-0.2, 1.0, 1.184), (-0.2, 1.0, 1.584), (-0.2, 1.0, 1.984), (-0.2, 1.0, 2.384), (-1.0, 1.0, 1.384), (-1.0, -1.0, 1.384), (-0.6, -1.0, 1.384), (-0.2, -1.0, 1.384), (-0.6, 1.0, 1.384), (-0.2, 1.0, 1.384), (-0.6, -0.8339, 2.384), (-0.6, -0.8339, 1.984), (-0.2, -0.8339, 2.384), (-0.2, -0.8339, 1.984), (-0.6, -0.8958, 1.184), (-0.2, -0.8958, 1.184), (-0.6, -0.8958, 1.384), (-0.2, -0.8958, 1.384), (-0.92, 0.1635, 1.648), (-0.92, 0.1635, 1.921), (-0.92, -0.1635, 1.648), (-0.92, -0.1635, 1.921), (-1.218, 0.1635, 1.648), (-1.218, 0.1635, 1.921), (-1.218, -0.1635, 1.648), (-1.218, -0.1635, 1.921), (-1.135, 0.231, 1.226), (-1.135, 0.231, 2.067), (-1.135, -0.231, 1.226), (-1.135, -0.231, 2.067), (-1.536, 0.231, 1.226), (-1.536, 0.231, 2.067), (-1.536, -0.231, 1.226), (-1.536, -0.231, 2.067), (-1.135, 0.231, 1.226), (-1.135, -0.231, 1.226), (-1.536, 0.231, 1.226), (-1.536, -0.231, 1.226), (-1.135, 0.231, 0.9159), (-1.135, -0.231, 0.9159), (-1.536, 0.231, 0.9159), (-1.536, -0.231, 0.9159), (-1.402, -0.231, 1.226), (-1.268, -0.231, 1.226), (-1.268, 0.231, 1.226), (-1.402, 0.231, 1.226), (-1.402, -0.231, 0.9159), (-1.268, -0.231, 0.9159), (-1.268, 0.231, 0.9159), (-1.402, 0.231, 0.9159), (-0.3986, 0.0351, 0.9418), (-0.1809, 0.0351, 0.9418), (-0.3986, -0.1822, 0.9418), (-0.1809, -0.1822, 0.9418), (-0.3986, 0.0351, -0.00534), (-0.1809, 0.0351, -0.00534), (-0.3986, -0.1822, -0.00534), (-0.1809, -0.1822, -0.00534), (-0.1809, 0.0351, 0.2891), (-0.3986, 0.0351, 0.2891), (-0.3986, -0.1822, 0.2891), (-0.1809, -0.1822, 0.2891), (-0.3986, -0.6405, -0.00534), (-0.1809, -0.6405, -0.00534), (-0.3986, -0.6405, 0.2891), (-0.1809, -0.6405, 0.2891), (0.0, 1.0, 0.7844), (0.0, -1.0, 0.7844), (0.0, 1.0, 2.784), (0.0, -1.0, 2.784), (0.0, -1.0, 1.184), (0.0, -1.0, 1.584), (0.0, -1.0, 1.984), (0.0, -1.0, 2.384), (0.0, 1.0, 2.384), (0.0, 1.0, 1.984), (0.0, 1.0, 1.584), (0.0, 1.0, 1.184), (0.0, -1.0, 1.384), (0.0, 1.0, 1.384), (0.0, -0.8958, 1.184), (0.0, -0.8958, 1.384), (-0.4776, -0.7696, 2.262), (-0.4776, -0.7695, 2.107), (-0.3224, -0.7695, 2.262), (-0.3224, -0.7695, 2.107), (-0.4776, -0.8951, 2.262), (-0.4776, -0.8951, 2.107), (-0.3224, -0.8951, 2.262), (-0.3224, -0.8951, 2.107), (-0.4388, -0.7695, 2.107), (-0.4, -0.7695, 2.107), (-0.3612, -0.7695, 2.107), (-0.4388, -0.7696, 2.262), (-0.4, -0.7696, 2.262), (-0.3612, -0.7695, 2.262), (-0.4388, -0.8951, 2.107), (-0.4, -0.8951, 2.107), (-0.3612, -0.8951, 2.107), (-0.4388, -0.8951, 2.262), (-0.4, -0.8951, 2.262), (-0.3612, -0.8951, 2.262), (-0.4776, -0.7695, 2.146), (-0.4776, -0.7696, 2.184), (-0.4776, -0.7696, 2.223), (-0.3224, -0.7695, 2.146), (-0.3224, -0.7695, 2.184), (-0.3224, -0.7695, 2.223), (-0.4776, -0.8951, 2.146), (-0.4776, -0.8951, 2.184), (-0.4776, -0.8951, 2.223), (-0.3224, -0.8951, 2.146), (-0.3224, -0.8951, 2.184), (-0.3224, -0.8951, 2.223), (-0.4388, -0.7695, 2.146), (-0.4388, -0.7696, 2.184), (-0.4388, -0.7696, 2.223), (-0.4, -0.7695, 2.146), (-0.4, -0.7695, 2.184), (-0.4, -0.7695, 2.223), (-0.3612, -0.7695, 2.146), (-0.3612, -0.7695, 2.184), (-0.3612, -0.7695, 2.223), (-0.4388, -0.8951, 2.223), (-0.4388, -0.8951, 2.184), (-0.4388, -0.8951, 2.146), (-0.4, -0.8951, 2.223), (-0.4, -0.8951, 2.184), (-0.4, -0.8951, 2.146), (-0.3612, -0.8951, 2.223), (-0.3612, -0.8951, 2.184), (-0.3612, -0.8951, 2.146), (-0.3471, 0.09744, 2.784), (-0.1344, 0.09744, 2.784), (-0.3471, -0.09744, 2.784), (-0.1344, -0.09744, 2.784), (-0.3471, 0.09744, 3.127), (-0.1344, 0.09744, 3.127), (-0.3471, -0.09744, 3.127), (-0.1344, -0.09744, 3.127), (-0.3937, 0.1401, 3.127), (-0.08784, 0.1401, 3.127), (-0.3937, -0.1401, 3.127), (-0.08784, -0.1401, 3.127), (-0.3937, 0.1401, 3.349), (-0.08784, 0.1401, 3.349), (-0.3937, -0.1401, 3.349), (-0.08784, -0.1401, 3.349), (-0.5016, 0.0351, -0.00534), (-0.5016, -0.1822, -0.00534), (-0.5016, 0.0351, 0.2891), (-0.5016, -0.1822, 0.2891), (-0.5016, -0.6405, -0.00534), (-0.5016, -0.6405, 0.2891), (-0.09566, 0.0351, -0.00534), (-0.09566, -0.1822, -0.00534), (-0.09566, 0.0351, 0.2891), (-0.09566, -0.1822, 0.2891), (-0.09566, -0.6405, -0.00534), (-0.09566, -0.6405, 0.2891), (-0.6, -0.9479, 1.184), (-0.6, -0.9479, 1.384), (-0.2, -0.9479, 1.384), (-0.2, -0.9479, 1.184), (0.0, -0.9479, 1.384), (0.0, -0.9479, 1.184), (-0.2395, -0.8804, 1.384), (-0.03945, -0.8804, 1.384), (-0.2395, -0.9479, 1.384), (-0.03945, -0.9479, 1.384), (-0.2395, -0.8804, 1.29), (-0.03945, -0.8804, 1.29), (-0.2395, -0.9479, 1.29), (-0.03945, -0.9479, 1.29), (-0.3986, 0.1301, -0.00534), (-0.1809, 0.1301, -0.00534), (-0.1809, 0.1301, 0.2891), (-0.3986, 0.1301, 0.2891), (-0.5016, 0.1301, -0.00534), (-0.5016, 0.1301, 0.2891), (-0.09566, 0.1301, -0.00534), (-0.09566, 0.1301, 0.2891), (-0.6656, -0.9624, 2.544), (-0.1344, -0.9624, 2.544), (-0.6656, -0.9624, 2.269), (-0.1344, -0.9624, 2.269), (-0.6656, -0.9281, 2.544), (-0.1344, -0.9281, 2.544), (-0.6656, -0.9281, 2.269), (-0.1344, -0.9281, 2.269), (-0.6656, -0.9624, 2.026), (-0.1344, -0.9624, 2.026), (-0.6656, -0.9624, 1.778), (-0.1344, -0.9624, 1.778), (-0.6656, -0.9281, 2.026), (-0.1344, -0.9281, 2.026), (-0.6656, -0.9281, 1.778), (-0.1344, -0.9281, 1.778), (-0.7036, -1.06, 1.223), (0.0, -1.06, 1.223), (-0.7036, -0.978, 1.223), (0.0, -0.978, 1.223), (-0.7036, -1.06, 1.076), (0.0, -1.06, 1.076), (-0.7036, -0.978, 1.076), (0.0, -0.978, 1.076), (-0.7036, -1.06, 1.513), (0.0, -1.06, 1.513), (-0.7036, -0.978, 1.513), (0.0, -0.978, 1.513), (-0.7036, -1.06, 1.364), (0.0, -1.06, 1.364), (-0.7036, -0.978, 1.364), (0.0, -0.978, 1.364), (0.2, -0.8163, 1.984), (0.2, -0.8163, 1.584), (0.2, -1.18, 1.984), (0.2, -1.18, 1.584), (-0.2, -0.8163, 1.984), (-0.2, -0.8163, 1.584), (-0.2, -1.18, 1.984), (-0.2, -1.18, 1.584), (0.0, -0.8163, 1.584), (0.0, -0.8163, 1.984), (0.0, -1.18, 1.584), (0.0, -1.18, 1.984)], [], [(15, 2, 3, 19), (0, 1, 6, 4), (4, 6, 7, 5), (2, 8, 10, 3), (8, 9, 11, 10), (19, 3, 10, 20), (20, 10, 11, 24), (12, 0, 4, 28), (28, 4, 5, 32), (0, 12, 16, 1), (36, 13, 17, 37), (13, 14, 18, 17), (14, 15, 19, 18), (1, 16, 23, 6), (37, 17, 22, 38), (17, 18, 21, 22), (18, 19, 20, 21), (6, 23, 27, 7), (38, 22, 26, 39), (22, 21, 25, 26), (25, 21, 43, 45), (2, 15, 31, 8), (15, 14, 30, 31), (14, 13, 29, 30), (36, 12, 28, 40), (8, 31, 35, 9), (31, 30, 34, 35), (30, 29, 33, 34), (40, 28, 32, 41), (12, 36, 37, 16), (16, 37, 38, 23), (176, 177, 48, 46), (13, 36, 40, 29), (29, 40, 41, 33), (43, 42, 44, 45), (21, 20, 42, 43), (20, 24, 44, 42), (24, 25, 45, 44), (46, 48, 49, 47), (177, 178, 49, 48), (179, 176, 46, 47), (417, 179, 47, 332), (50, 52, 53, 51), (54, 55, 57, 56), (50, 51, 55, 54), (51, 53, 57, 55), (52, 50, 54, 56), (53, 52, 56, 57), (58, 60, 61, 59), (62, 63, 65, 64), (59, 61, 65, 63), (60, 58, 62, 64), (61, 60, 64, 65), (58, 59, 63, 62), (74, 69, 68, 77), (78, 81, 72, 73), (68, 69, 73, 72), (67, 66, 70, 71), (77, 68, 72, 81), (75, 67, 71, 79), (67, 75, 76, 66), (75, 79, 80, 76), (71, 70, 80, 79), (86, 88, 89, 87), (66, 76, 80, 70), (82, 83, 85, 84), (69, 74, 78, 73), (74, 77, 81, 78), (87, 170, 194, 189), (92, 96, 169, 167), (93, 90, 172, 173), (97, 93, 173, 175), (83, 82, 91, 90), (82, 84, 92, 91), (84, 85, 93, 92), (85, 83, 90, 93), (96, 97, 95, 94), (170, 172, 195, 194), (89, 88, 94, 95), (92, 93, 97, 96), (5, 7, 319, 318), (9, 320, 321, 11), (24, 11, 321, 325), (32, 5, 318, 329), (7, 27, 322, 319), (39, 26, 323, 330), (25, 24, 325, 324), (9, 35, 326, 320), (35, 34, 327, 326), (34, 33, 328, 327), (41, 32, 329, 331), (178, 416, 333, 49), (33, 41, 331, 328), (47, 49, 333, 332), (138, 123, 100, 111), (145, 117, 104, 129), (111, 100, 104, 117), (106, 99, 103, 112), (121, 101, 105, 127), (120, 98, 102, 126), (120, 132, 109, 98), (132, 135, 110, 109), (135, 138, 111, 110), (126, 102, 115, 139), (139, 115, 116, 142), (142, 116, 117, 145), (98, 109, 115, 102), (109, 110, 116, 115), (110, 111, 117, 116), (101, 108, 114, 105), (108, 107, 113, 114), (107, 106, 112, 113), (108, 101, 121, 136), (136, 121, 122, 137), (137, 122, 123, 138), (114, 147, 127, 105), (147, 146, 128, 127), (146, 145, 129, 128), (100, 123, 129, 104), (123, 122, 128, 129), (122, 121, 127, 128), (99, 118, 124, 103), (118, 119, 125, 124), (119, 120, 126, 125), (99, 106, 130, 118), (118, 130, 131, 119), (119, 131, 132, 120), (106, 107, 133, 130), (130, 133, 134, 131), (131, 134, 135, 132), (107, 108, 136, 133), (133, 136, 137, 134), (134, 137, 138, 135), (103, 124, 141, 112), (124, 125, 140, 141), (125, 126, 139, 140), (112, 141, 144, 113), (141, 140, 143, 144), (140, 139, 142, 143), (113, 144, 147, 114), (144, 143, 146, 147), (143, 142, 145, 146), (148, 150, 151, 149), (153, 155, 159, 157), (149, 151, 155, 153), (150, 148, 152, 154), (151, 150, 154, 155), (148, 149, 153, 152), (159, 158, 162, 163), (154, 152, 156, 158), (155, 154, 158, 159), (152, 153, 157, 156), (160, 161, 163, 162), (156, 157, 161, 160), (157, 159, 163, 161), (158, 156, 160, 162), (166, 167, 165, 164), (165, 167, 169, 168), (91, 92, 167, 166), (88, 86, 164, 165), (94, 88, 165, 168), (96, 94, 168, 169), (173, 171, 174, 175), (173, 172, 170, 171), (95, 97, 175, 174), (172, 90, 190, 195), (87, 89, 171, 170), (89, 95, 174, 171), (23, 38, 177, 176), (38, 39, 178, 177), (27, 23, 176, 179), (322, 27, 179, 417), (39, 330, 416, 178), (182, 180, 181, 183), (186, 187, 185, 184), (181, 180, 184, 185), (182, 183, 187, 186), (180, 182, 186, 184), (183, 181, 185, 187), (190, 191, 188, 189), (188, 191, 193, 192), (190, 189, 194, 195), (91, 166, 193, 191), (90, 91, 191, 190), (166, 164, 192, 193), (164, 86, 188, 192), (86, 87, 189, 188), (197, 199, 198, 196), (201, 200, 202, 203), (199, 197, 201, 203), (198, 199, 203, 202), (197, 196, 200, 201), (196, 198, 202, 200), (205, 207, 206, 204), (209, 208, 210, 211), (207, 205, 209, 211), (206, 207, 211, 210), (205, 204, 208, 209), (204, 206, 210, 208), (451, 453, 213, 212), (455, 214, 215, 457), (212, 213, 215, 214), (213, 453, 457, 215), (451, 212, 214, 455), (459, 461, 217, 216), (463, 218, 219, 465), (216, 217, 219, 218), (217, 461, 465, 219), (459, 216, 218, 463), (235, 239, 223, 222), (220, 224, 226, 221), (224, 225, 227, 226), (222, 223, 230, 228), (228, 230, 231, 229), (239, 240, 230, 223), (240, 244, 231, 230), (232, 248, 224, 220), (248, 252, 225, 224), (220, 221, 236, 232), (256, 257, 237, 233), (233, 237, 238, 234), (234, 238, 239, 235), (221, 226, 243, 236), (257, 258, 242, 237), (237, 242, 241, 238), (238, 241, 240, 239), (226, 227, 247, 243), (258, 259, 246, 242), (242, 246, 245, 241), (245, 265, 263, 241), (222, 228, 251, 235), (235, 251, 250, 234), (234, 250, 249, 233), (256, 260, 248, 232), (228, 229, 255, 251), (251, 255, 254, 250), (250, 254, 253, 249), (260, 261, 252, 248), (232, 236, 257, 256), (236, 243, 258, 257), (412, 266, 268, 413), (233, 249, 260, 256), (249, 253, 261, 260), (263, 265, 264, 262), (241, 263, 262, 240), (240, 262, 264, 244), (244, 264, 265, 245), (266, 267, 269, 268), (413, 268, 269, 414), (415, 267, 266, 412), (417, 332, 267, 415), (270, 271, 273, 272), (274, 276, 277, 275), (270, 274, 275, 271), (271, 275, 277, 273), (272, 276, 274, 270), (273, 277, 276, 272), (278, 279, 281, 280), (282, 284, 285, 283), (279, 283, 285, 281), (280, 284, 282, 278), (281, 285, 284, 280), (278, 282, 283, 279), (294, 297, 288, 289), (298, 293, 292, 301), (288, 292, 293, 289), (287, 291, 290, 286), (297, 301, 292, 288), (295, 299, 291, 287), (287, 286, 296, 295), (295, 296, 300, 299), (291, 299, 300, 290), (306, 307, 309, 308), (286, 290, 300, 296), (302, 304, 305, 303), (289, 293, 298, 294), (294, 298, 301, 297), (307, 427, 432, 406), (312, 403, 405, 316), (313, 409, 408, 310), (317, 411, 409, 313), (303, 310, 311, 302), (302, 311, 312, 304), (304, 312, 313, 305), (305, 313, 310, 303), (316, 314, 315, 317), (406, 432, 433, 408), (309, 315, 314, 308), (312, 316, 317, 313), (225, 318, 319, 227), (229, 231, 321, 320), (244, 325, 321, 231), (252, 329, 318, 225), (227, 319, 322, 247), (259, 330, 323, 246), (245, 324, 325, 244), (229, 320, 326, 255), (255, 326, 327, 254), (254, 327, 328, 253), (261, 331, 329, 252), (414, 269, 333, 416), (253, 328, 331, 261), (267, 332, 333, 269), (374, 347, 336, 359), (381, 365, 340, 353), (347, 353, 340, 336), (342, 348, 339, 335), (357, 363, 341, 337), (356, 362, 338, 334), (356, 334, 345, 368), (368, 345, 346, 371), (371, 346, 347, 374), (362, 375, 351, 338), (375, 378, 352, 351), (378, 381, 353, 352), (334, 338, 351, 345), (345, 351, 352, 346), (346, 352, 353, 347), (337, 341, 350, 344), (344, 350, 349, 343), (343, 349, 348, 342), (344, 372, 357, 337), (372, 373, 358, 357), (373, 374, 359, 358), (350, 341, 363, 383), (383, 363, 364, 382), (382, 364, 365, 381), (336, 340, 365, 359), (359, 365, 364, 358), (358, 364, 363, 357), (335, 339, 360, 354), (354, 360, 361, 355), (355, 361, 362, 356), (335, 354, 366, 342), (354, 355, 367, 366), (355, 356, 368, 367), (342, 366, 369, 343), (366, 367, 370, 369), (367, 368, 371, 370), (343, 369, 372, 344), (369, 370, 373, 372), (370, 371, 374, 373), (339, 348, 377, 360), (360, 377, 376, 361), (361, 376, 375, 362), (348, 349, 380, 377), (377, 380, 379, 376), (376, 379, 378, 375), (349, 350, 383, 380), (380, 383, 382, 379), (379, 382, 381, 378), (384, 385, 387, 386), (389, 393, 395, 391), (385, 389, 391, 387), (386, 390, 388, 384), (387, 391, 390, 386), (384, 388, 389, 385), (395, 399, 398, 394), (390, 394, 392, 388), (391, 395, 394, 390), (388, 392, 393, 389), (396, 398, 399, 397), (392, 396, 397, 393), (393, 397, 399, 395), (394, 398, 396, 392), (402, 400, 401, 403), (401, 404, 405, 403), (311, 402, 403, 312), (308, 401, 400, 306), (314, 404, 401, 308), (316, 405, 404, 314), (409, 411, 410, 407), (409, 407, 406, 408), (315, 410, 411, 317), (408, 433, 428, 310), (307, 406, 407, 309), (309, 407, 410, 315), (243, 412, 413, 258), (258, 413, 414, 259), (247, 415, 412, 243), (322, 417, 415, 247), (259, 414, 416, 330), (420, 421, 419, 418), (424, 422, 423, 425), (419, 423, 422, 418), (420, 424, 425, 421), (418, 422, 424, 420), (421, 425, 423, 419), (428, 427, 426, 429), (426, 430, 431, 429), (428, 433, 432, 427), (311, 429, 431, 402), (310, 428, 429, 311), (402, 431, 430, 400), (400, 430, 426, 306), (306, 426, 427, 307), (435, 434, 436, 437), (439, 441, 440, 438), (437, 441, 439, 435), (436, 440, 441, 437), (435, 439, 438, 434), (434, 438, 440, 436), (443, 442, 444, 445), (447, 449, 448, 446), (445, 449, 447, 443), (444, 448, 449, 445), (443, 447, 446, 442), (442, 446, 448, 444), (451, 450, 452, 453), (455, 457, 456, 454), (450, 454, 456, 452), (453, 457, 455, 451), (452, 456, 457, 453), (451, 455, 454, 450), (459, 458, 460, 461), (463, 465, 464, 462), (458, 462, 464, 460), (461, 465, 463, 459), (460, 464, 465, 461), (459, 463, 462, 458), (474, 467, 469, 476), (467, 466, 468, 469), (466, 475, 477, 468), (469, 468, 477, 476), (474, 476, 473, 471), (471, 473, 472, 470), (470, 472, 477, 475), (473, 476, 477, 472), (25, 324, 323, 26), (245, 246, 323, 324), (466, 467, 474, 475), (470, 475, 474, 471)])
me_cube.polygons.foreach_set('material_index', [1, 1, 1, 1, 1, 1, 1, 1, 1, 1, 1, 1, 1, 1, 1, 1, 1, 1, 1, 1, 1, 1, 1, 1, 1, 1, 1, 1, 1, 1, 1, 0, 1, 1, 2, 1, 1, 1, 0, 0, 0, 0, 0, 0, 0, 0, 0, 0, 1, 1, 1, 1, 1, 1, 0, 0, 0, 0, 0, 0, 0, 0, 0, 1, 0, 0, 0, 0, 1, 1, 1, 1, 0, 0, 0, 0, 1, 1, 1, 1, 1, 1, 1, 1, 1, 1, 1, 1, 1, 1, 1, 0, 1, 0, 3, 3, 3, 3, 3, 3, 3, 3, 3, 3, 3, 3, 3, 3, 3, 3, 3, 3, 3, 3, 3, 3, 3, 3, 3, 3, 3, 3, 3, 3, 3, 3, 3, 3, 3, 3, 3, 3, 3, 3, 3, 3, 3, 3, 2, 3, 3, 3, 1, 0, 1, 1, 1, 1, 0, 0, 0, 0, 0, 0, 0, 0, 1, 1, 1, 1, 1, 1, 1, 1, 1, 1, 1, 1, 0, 0, 0, 0, 0, 2, 2, 2, 2, 2, 2, 1, 1, 1, 1, 1, 1, 1, 1, 0, 0, 0, 0, 0, 0, 0, 0, 0, 0, 0, 0, 4, 4, 4, 4, 4, 4, 4, 4, 4, 4, 1, 1, 1, 1, 1, 1, 1, 1, 1, 1, 1, 1, 1, 1, 1, 1, 1, 1, 1, 1, 1, 1, 1, 1, 1, 1, 1, 1, 1, 1, 1, 0, 1, 1, 2, 1, 1, 1, 0, 0, 0, 0, 0, 0, 0, 0, 0, 0, 1, 1, 1, 1, 1, 1, 0, 0, 0, 0, 0, 0, 0, 0, 0, 1, 0, 0, 0, 0, 1, 1, 1, 1, 0, 0, 0, 0, 1, 1, 1, 1, 1, 1, 1, 1, 1, 1, 1, 1, 1, 1, 1, 0, 1, 0, 3, 3, 3, 3, 3, 3, 3, 3, 3, 3, 3, 3, 3, 3, 3, 3, 3, 3, 3, 3, 3, 3, 3, 3, 3, 3, 3, 3, 3, 3, 3, 3, 3, 3, 3, 3, 3, 3, 3, 3, 3, 3, 3, 3, 3, 3, 3, 2, 1, 0, 1, 1, 1, 1, 0, 0, 0, 0, 0, 0, 0, 0, 1, 1, 1, 1, 1, 1, 1, 1, 1, 1, 1, 1, 0, 0, 0, 0, 0, 2, 2, 2, 2, 2, 2, 1, 1, 1, 1, 1, 1, 1, 1, 0, 0, 0, 0, 0, 0, 0, 0, 0, 0, 0, 0, 4, 4, 4, 4, 4, 4, 4, 4, 4, 4, 4, 4, 4, 4, 4, 4, 4, 4, 4, 4, 4, 4, 4, 4])
me_cube.materials.append(mat_material)
me_cube.materials.append(mat_material_001)
me_cube.materials.append(mat_material_002)
me_cube.materials.append(mat_material_003)
me_cube.materials.append(mat_material_004)
me_cube.use_remesh_preserve_volume = False
me_cube.use_remesh_preserve_attributes = False
me_cube.use_mirror_vertex_groups = False
me_cube.use_paint_bone_selection = False
me_cube.use_paint_mask_vertex = True
me_cube.update()
me_cube_001 = bpy.data.meshes.new('Cube.001')
me_cube_001.from_pydata([(-0.25, -0.25, -0.05911), (-0.25, 0.25, -0.05911), (0.25, 0.25, -0.05911), (0.25, -0.25, -0.05911), (-0.25, -0.25, 0.4409), (-0.25, 0.25, 0.4409), (0.25, 0.25, 0.4409), (0.25, -0.25, 0.4409)], [], [(4, 5, 1, 0), (5, 6, 2, 1), (6, 7, 3, 2), (7, 4, 0, 3), (0, 1, 2, 3), (7, 6, 5, 4)])
me_cube_001.materials.append(mat_material_007)
me_cube_001.use_remesh_preserve_volume = False
me_cube_001.use_remesh_preserve_attributes = False
me_cube_001.use_mirror_vertex_groups = False
me_cube_001.update()

# ---- curves / text
cu_nurbspath = bpy.data.curves.new('NurbsPath', 'CURVE')
cu_nurbspath.dimensions = '3D'
_sp = cu_nurbspath.splines.new('NURBS'); _sp.points.add(4)
_sp.points.foreach_set('co', [0.0, 0.0, 0.0, 1.0, 0.2192, -0.8739, 0.0, 1.0, 1.219, -2.889, 0.0, 1.0, 2.219, -4.252, 0.0, 1.0, 3.219, -5.555, 0.0, 1.0])
_sp.order_u = 5
_sp.order_v = 0
_sp.use_endpoint_u = True
cu_nurbspath.path_duration = 245
cu_nurbspath.use_path = True
cu_nurbspath.use_path_follow = True
cu_nurbspath.use_path_clamp = True
cu_nurbspath.bevel_resolution = 0
cu_nurbspath.eval_time = 0.01396
cu_nurbspath.fill_mode = 'HALF'
arm_armature = bpy.data.armatures.new('Armature')  # bones are not reproduced

# ---- objects
ob_plane = bpy.data.objects.new('Plane', me_plane_001)
ob_armature = bpy.data.objects.new('Armature', arm_armature)
ob_cube = bpy.data.objects.new('Cube', me_cube)
ob_cube_001 = bpy.data.objects.new('Cube.001', me_cube_001)
ob_lamp_002 = bpy.data.objects.new('Lamp.002', light_lamp_002)
ob_lamp_001 = bpy.data.objects.new('Lamp.001', light_lamp_001)
ob_lamp = bpy.data.objects.new('Lamp', light_lamp)
ob_nurbspath = bpy.data.objects.new('NurbsPath', cu_nurbspath)
ob_camera = bpy.data.objects.new('Camera', cam_camera)

# ---- transforms, parenting, visibility, modifiers, constraints
ob_plane.location = (0.0, 0.0, 0.0)
ob_plane.scale = (6.829, 6.829, 6.829)
ob_plane.lineart.crease_threshold = 0.0
ob_armature.location = (-7.451e-09, -0.07355, 1.205)
ob_armature.show_in_front = True
ob_armature.lineart.crease_threshold = 0.0
ob_cube.parent = ob_armature
ob_cube.matrix_parent_inverse = Matrix(((1.0, 0.0, 0.0, 7.451e-09), (0.0, 1.0, 0.0, 0.07355), (0.0, 0.0, 1.0, -1.205), (0.0, 0.0, 0.0, 1.0)))
ob_cube.location = (0.0, 0.0, 0.0)
ob_cube.lock_rotations_4d = False
ob_cube.empty_display_type = 'ARROWS'
ob_cube.lineart.crease_threshold = 0.0
_vg = ob_cube.vertex_groups.new(name='Group')
_vg = ob_cube.vertex_groups.new(name='Bone')
for _i, _w in zip([0, 1, 2, 3, 4, 5, 6, 7, 8, 9, 10, 11, 12, 13, 14, 15, 16, 17, 18, 19, 20, 21, 22, 23, 24, 25, 26, 27, 28, 29, 30, 31, 32, 33, 34, 35, 36, 37, 38, 39, 40, 41, 42, 43, 44, 45, 46, 47, 48, 49, 50, 51, 52, 53, 54, 55, 56, 57, 58, 60, 62, 64, 148, 149, 150, 151, 152, 153, 154, 155, 156, 157, 158, 159, 160, 161, 162, 163, 176, 177, 178, 179, 180, 181, 182, 183, 184, 185, 186, 187, 220, 221, 222, 223, 224, 225, 226, 227, 228, 229, 230, 231, 232, 233, 234, 235, 236, 237, 238, 239, 240, 241, 242, 243, 244, 245, 246, 247, 248, 249, 250, 251, 252, 253, 254, 255, 256, 257, 258, 259, 260, 261, 262, 263, 264, 265, 266, 267, 268, 269, 270, 271, 272, 273, 274, 275, 276, 277, 318, 319, 320, 321, 322, 323, 324, 325, 326, 327, 328, 329, 330, 331, 332, 333, 384, 385, 386, 387, 388, 389, 390, 391, 392, 393, 394, 395, 396, 397, 398, 399, 412, 413, 414, 415, 416, 417, 418, 419, 420, 421, 422, 423, 424, 425, 466, 467, 468, 469, 470, 471, 472, 473, 474, 475, 476, 477], [1.0, 1.0, 1.0, 1.0, 1.0, 1.0, 1.0, 1.0, 1.0, 1.0, 1.0, 1.0, 1.0, 1.0, 1.0, 1.0, 1.0, 1.0, 1.0, 1.0, 1.0, 1.0, 1.0, 1.0, 1.0, 1.0, 1.0, 1.0, 1.0, 1.0, 1.0, 1.0, 1.0, 1.0, 1.0, 1.0, 1.0, 1.0, 1.0, 1.0, 1.0, 1.0, 1.0, 1.0, 1.0, 1.0, 1.0, 1.0, 1.0, 1.0, 0.0, 0.0, 0.0, 0.0, 0.0, 0.0, 0.0, 0.0, 0.0, 0.0, 0.0, 0.0, 0.0, 0.0, 0.0, 0.0, 0.0, 0.0, 0.0, 0.0, 0.0, 0.0, 0.0, 0.0, 0.0, 0.0, 0.0, 0.0, 1.0, 1.0, 1.0, 1.0, 1.0, 1.0, 1.0, 1.0, 1.0, 1.0, 1.0, 1.0, 1.0, 1.0, 1.0, 1.0, 1.0, 1.0, 1.0, 1.0, 1.0, 1.0, 1.0, 1.0, 1.0, 1.0, 1.0, 1.0, 1.0, 1.0, 1.0, 1.0, 1.0, 1.0, 1.0, 1.0, 1.0, 1.0, 1.0, 1.0, 1.0, 1.0, 1.0, 1.0, 1.0, 1.0, 1.0, 1.0, 1.0, 1.0, 1.0, 1.0, 1.0, 1.0, 1.0, 1.0, 1.0, 1.0, 1.0, 1.0, 1.0, 1.0, 0.0, 0.0, 0.0, 0.0, 0.0, 0.0, 0.0, 0.0, 1.0, 1.0, 1.0, 1.0, 1.0, 1.0, 1.0, 1.0, 1.0, 1.0, 1.0, 1.0, 1.0, 1.0, 1.0, 1.0, 0.0, 0.0, 0.0, 0.0, 0.0, 0.0, 0.0, 0.0, 0.0, 0.0, 0.0, 0.0, 1.788e-07, 0.0, 0.0, 0.0, 1.0, 1.0, 1.0, 1.0, 1.0, 1.0, 1.0, 1.0, 1.0, 1.0, 1.0, 1.0, 1.0, 1.0, 0.0, 0.0, 0.0, 0.0, 0.0, 0.0, 0.0, 0.0, 0.0, 0.0, 0.0, 0.0]): _vg.add([_i], _w, 'REPLACE')
_vg = ob_cube.vertex_groups.new(name='Bone_L.001')
for _i, _w in zip([278, 279, 280, 281, 282, 283, 284, 285], [0.0, 1.0, 0.0, 1.0, 0.0, 1.0, 0.0, 1.0]): _vg.add([_i], _w, 'REPLACE')
_vg = ob_cube.vertex_groups.new(name='Bone_L.002')
_vg.add([288, 289, 292, 293, 294, 297, 298, 301], 1.0, 'REPLACE')
_vg = ob_cube.vertex_groups.new(name='Bone_L.003')
_vg.add([286, 287, 290, 291, 295, 296, 299, 300], 1.0, 'REPLACE')
_vg = ob_cube.vertex_groups.new(name='Bone_R.001')
for _i, _w in zip([58, 59, 60, 61, 62, 63, 64, 65], [0.0, 1.0, 0.0, 1.0, 0.0, 1.0, 0.0, 1.0]): _vg.add([_i], _w, 'REPLACE')
_vg = ob_cube.vertex_groups.new(name='Bone_R.002')
for _i, _w in zip([68, 69, 72, 73, 74, 77, 78, 81], [1.0, 1.0, 1.0, 1.0, 1.0, 1.0, 1.0, 1.0]): _vg.add([_i], _w, 'REPLACE')
_vg = ob_cube.vertex_groups.new(name='Bone_R.003')
_vg.add([66, 67, 70, 71, 75, 76, 79, 80], 1.0, 'REPLACE')
_vg = ob_cube.vertex_groups.new(name='Bone_L.004')
_vg.add([334, 335, 336, 337, 338, 339, 340, 341, 342, 343, 344, 345, 346, 347, 348, 349, 350, 351, 352, 353, 354, 355, 356, 357, 358, 359, 360, 361, 362, 363, 364, 365, 366, 367, 368, 369, 370, 371, 372, 373, 374, 375, 376, 377, 378, 379, 380, 381, 382, 383], 1.0, 'REPLACE')
_vg = ob_cube.vertex_groups.new(name='Bone_R.004')
_vg.add([98, 99, 100, 101, 102, 103, 104, 105, 106, 107, 108, 109, 110, 111, 112, 113, 114, 115, 116, 117, 118, 119, 120, 121, 122, 123, 124, 125, 126, 127, 128, 129, 130, 131, 132, 133, 134, 135, 136, 137, 138, 139, 140, 141, 142, 143, 144, 145, 146, 147], 1.0, 'REPLACE')
_vg = ob_cube.vertex_groups.new(name='Bone_L.005')
_vg.add([434, 435, 436, 437, 438, 439, 440, 441], 1.0, 'REPLACE')
_vg = ob_cube.vertex_groups.new(name='Bone_R.005')
_vg.add([196, 197, 198, 199, 200, 201, 202, 203], 1.0, 'REPLACE')
_vg = ob_cube.vertex_groups.new(name='Bone_L.006')
_vg.add([442, 443, 444, 445, 446, 447, 448, 449], 1.0, 'REPLACE')
_vg = ob_cube.vertex_groups.new(name='Bone_R.006')
_vg.add([204, 205, 206, 207, 208, 209, 210, 211], 1.0, 'REPLACE')
_vg = ob_cube.vertex_groups.new(name='Bone_L')
_vg.add([302, 303, 304, 305, 306, 307, 308, 309, 310, 311, 312, 313, 314, 315, 316, 317, 400, 401, 402, 403, 404, 405, 406, 407, 408, 409, 410, 411, 426, 427, 428, 429, 430, 431, 432, 433], 1.0, 'REPLACE')
_vg = ob_cube.vertex_groups.new(name='Bone_R')
_vg.add([82, 83, 84, 85, 86, 87, 88, 89, 90, 91, 92, 93, 94, 95, 96, 97, 164, 165, 166, 167, 168, 169, 170, 171, 172, 173, 174, 175, 188, 189, 190, 191, 192, 193, 194, 195], 1.0, 'REPLACE')
_vg = ob_cube.vertex_groups.new(name='Bone.001')
_vg.add([212, 213, 214, 215, 450, 451, 452, 453, 454, 455, 456, 457], 1.0, 'REPLACE')
_vg = ob_cube.vertex_groups.new(name='Bone.002')
_vg.add([216, 217, 218, 219, 458, 459, 460, 461, 462, 463, 464, 465], 1.0, 'REPLACE')
_vg = ob_cube.vertex_groups.new(name='Bone_L.007')
_vg.add([278, 280, 282, 284], 1.0, 'REPLACE')
_vg = ob_cube.vertex_groups.new(name='Bone_R.007')
for _i, _w in zip([58, 60, 62, 64, 148, 149, 150, 151, 152, 153, 154, 155, 156, 157, 158, 159, 160, 161, 162, 163], [1.0, 1.0, 1.0, 1.0, 0.0, 0.0, 0.0, 0.0, 0.0, 0.0, 0.0, 0.0, 0.0, 0.0, 0.0, 0.0, 0.0, 0.0, 0.0, 0.0]): _vg.add([_i], _w, 'REPLACE')
_vg = ob_cube.vertex_groups.new(name='Bone_R.009')
for _i, _w in zip([152, 153, 154, 155, 156, 157, 158, 159, 160, 161, 162, 163], [0.0, 0.0, 0.0, 0.0, 1.0, 1.0, 1.0, 1.0, 1.0, 1.0, 1.0, 1.0]): _vg.add([_i], _w, 'REPLACE')
_vg = ob_cube.vertex_groups.new(name='Bone_R.008')
_vg.add([148, 149, 150, 151, 152, 153, 154, 155], 1.0, 'REPLACE')
_vg = ob_cube.vertex_groups.new(name='Bone_L.008')
_vg.add([384, 385, 386, 387, 388, 389, 390, 391], 1.0, 'REPLACE')
_vg = ob_cube.vertex_groups.new(name='Bone_L.009')
for _i, _w in zip([270, 271, 272, 273, 274, 275, 276, 277, 392, 393, 394, 395, 396, 397, 398, 399], [0.0, 0.0, 0.0, 0.0, 0.0, 0.0, 0.0, 0.0, 1.0, 1.0, 1.0, 1.0, 1.0, 1.0, 1.0, 1.0]): _vg.add([_i], _w, 'REPLACE')
_vg = ob_cube.vertex_groups.new(name='Bone_L.010')
_vg.add([270, 271, 272, 273, 274, 275, 276, 277], 1.0, 'REPLACE')
_vg = ob_cube.vertex_groups.new(name='Bone_R.010')
_vg.add([50, 51, 52, 53, 54, 55, 56, 57], 1.0, 'REPLACE')
_vg = ob_cube.vertex_groups.new(name='Bone.003')
_vg.add([466, 467, 468, 469, 470, 471, 472, 473, 474, 475, 476, 477], 1.0, 'REPLACE')
_m = ob_cube.modifiers.new('Armature', 'ARMATURE')
_m.object = ob_armature
ob_cube_001.location = (0.02318, 0.6, -0.25)
ob_cube_001.lineart.crease_threshold = 0.0
_c = ob_cube_001.constraints.new('CHILD_OF'); _c.name = 'Child Of'
_c.mute = True
_c.enabled = False
_c.target = ob_armature
_c.subtarget = 'Bone_L.007'
_c.set_inverse_pending = False
ob_lamp_002.location = (4.529, -11.47, 9.224)
ob_lamp_002.rotation_euler = (0.8634, 0.3699, 0.4218)
ob_lamp_002.lock_rotations_4d = False
ob_lamp_002.empty_display_type = 'ARROWS'
ob_lamp_002.color = (0.0, 0.0, 0.0, 0.0)
ob_lamp_002.lineart.crease_threshold = 0.0
ob_lamp_001.location = (0.2926, -11.57, 9.184)
ob_lamp_001.rotation_euler = (0.9809, -0.1243, -0.232)
ob_lamp_001.lock_rotations_4d = False
ob_lamp_001.empty_display_type = 'ARROWS'
ob_lamp_001.color = (0.0, 0.0, 0.0, 0.0)
ob_lamp_001.lineart.crease_threshold = 0.0
ob_lamp.location = (-5.625, -12.57, 9.981)
ob_lamp.rotation_euler = (1.121, 0.3699, -0.4069)
ob_lamp.lock_rotations_4d = False
ob_lamp.empty_display_type = 'ARROWS'
ob_lamp.color = (0.0, 0.0, 0.0, 0.0)
ob_lamp.lineart.crease_threshold = 0.0
ob_nurbspath.location = (-7.451e-09, 1.661, 0.0)
ob_nurbspath.lineart.crease_threshold = 0.0
ob_camera.location = (8.286, -10.71, 3.731)
ob_camera.rotation_euler = (1.315, 0.01082, 0.5909)
ob_camera.lock_rotations_4d = False
ob_camera.empty_display_type = 'ARROWS'
ob_camera.color = (0.0, 0.0, 0.0, 0.0)
ob_camera.display_type = 'WIRE'
ob_camera.lineart.crease_threshold = 0.0

# ---- collection membership
col_collection_1.objects.link(ob_plane)
col_collection_1.objects.link(ob_armature)
col_collection_1.objects.link(ob_cube)
col_collection_6.objects.link(ob_cube_001)
col_collection_6.objects.link(ob_lamp_002)
col_collection_6.objects.link(ob_lamp_001)
col_collection_6.objects.link(ob_lamp)
col_collection_7.objects.link(ob_nurbspath)
col_collection_7.objects.link(ob_camera)

# ---- scene / render settings (as saved in the file)
scene.camera = ob_camera
scene.frame_start = 0; scene.frame_end = 200; scene.frame_set(1)
scene.render.engine = 'BLENDER_EEVEE_NEXT'
scene.render.image_settings.color_mode = 'RGB'
scene.render.resolution_percentage = 50
scene.render.dither_intensity = 0.0
scene.cycles.use_denoising = False
scene.cycles.samples = 10
scene.cycles.sampling_pattern = 'TABULATED_SOBOL'
scene.cycles.light_sampling_threshold = 0.0
scene.cycles.use_adaptive_sampling = False
scene.cycles.use_light_tree = False
scene.cycles.blur_glossy = 0.0
scene.cycles.volume_bounces = 1
scene.cycles.pixel_filter_type = 'GAUSSIAN'
scene.cycles.sample_clamp_indirect = 0.0
scene.view_settings.view_transform = 'Standard'
bpy.context.view_layer.update()
